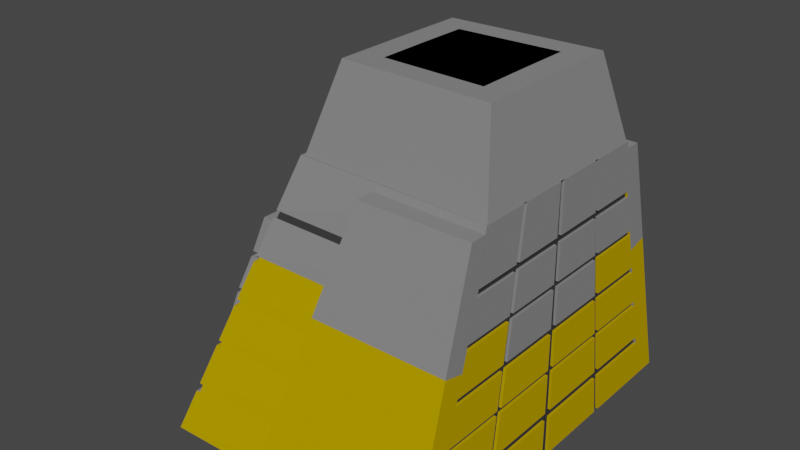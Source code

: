 # Source: stone-furnace.blend  (saved by Blender 2.93.20; exported with 4.5.12 LTS)
import bpy
from mathutils import Matrix  # noqa: F401  (used for matrix-valued properties, if any)

bpy.ops.wm.read_factory_settings(use_empty=True)
scene = bpy.context.scene
scene.name = 'Scene'

# ---- collections
col_collection = bpy.data.collections.new('Collection'); scene.collection.children.link(col_collection)
col_ttd = bpy.data.collections.new('TTD'); scene.collection.children.link(col_ttd)

# ---- materials (node trees are filled in below, after node groups)
mat_yellow = bpy.data.materials.new('yellow')
mat_yellow.alpha_threshold = 0.0
mat_yellow.line_color = (0.0, 0.0, 0.0, 1.0)
mat_gray = bpy.data.materials.new('gray')
mat_blacc = bpy.data.materials.new('blacc')
mat_black_grey = bpy.data.materials.new('black grey')

# ---- material node trees
mat_yellow.use_nodes = True; mat_yellow.node_tree.nodes.clear()
_N = mat_yellow.node_tree.nodes; _L = mat_yellow.node_tree.links
n0 = _N.new('ShaderNodeOutputMaterial'); n0.name = 'Material Output'; n0.location = (300, 300)
n1 = _N.new('ShaderNodeBsdfPrincipled'); n1.name = 'Principled BSDF'; n1.location = (10, 300)
n1.distribution = 'GGX'
n1.subsurface_method = 'BURLEY'
n1.inputs[0].default_value = (0.5071, 0.3348, 0.0, 1.0)
n1.inputs[3].default_value = 1.45
n1.inputs[13].default_value = 0.0
n1.inputs[27].default_value = (0.0, 0.0, 0.0, 1.0)
n1.inputs[28].default_value = 1.0
_L.new(n1.outputs[0], n0.inputs[0])
n0.is_active_output = True
mat_gray.use_nodes = True; mat_gray.node_tree.nodes.clear()
_N = mat_gray.node_tree.nodes; _L = mat_gray.node_tree.links
n0 = _N.new('ShaderNodeBsdfPrincipled'); n0.name = 'Principled BSDF'; n0.location = (10, 300)
n0.distribution = 'GGX'
n0.subsurface_method = 'BURLEY'
n0.inputs[0].default_value = (0.233, 0.233, 0.233, 1.0)
n0.inputs[3].default_value = 1.45
n0.inputs[13].default_value = 0.0
n0.inputs[27].default_value = (0.0, 0.0, 0.0, 1.0)
n0.inputs[28].default_value = 1.0
n1 = _N.new('ShaderNodeOutputMaterial'); n1.name = 'Material Output'; n1.location = (300, 300)
_L.new(n0.outputs[0], n1.inputs[0])
n1.is_active_output = True
mat_blacc.use_nodes = True; mat_blacc.node_tree.nodes.clear()
_N = mat_blacc.node_tree.nodes; _L = mat_blacc.node_tree.links
n0 = _N.new('ShaderNodeOutputMaterial'); n0.name = 'Material Output'; n0.location = (300, 300)
n0.is_active_output = True
mat_black_grey.use_nodes = True; mat_black_grey.node_tree.nodes.clear()
_N = mat_black_grey.node_tree.nodes; _L = mat_black_grey.node_tree.links
n0 = _N.new('ShaderNodeBsdfPrincipled'); n0.name = 'Principled BSDF'; n0.location = (10, 300)
n0.distribution = 'GGX'
n0.subsurface_method = 'BURLEY'
n0.inputs[0].default_value = (0.04203, 0.04203, 0.04203, 1.0)
n0.inputs[3].default_value = 1.45
n0.inputs[13].default_value = 0.0
n0.inputs[27].default_value = (0.0, 0.0, 0.0, 1.0)
n0.inputs[28].default_value = 1.0
n1 = _N.new('ShaderNodeOutputMaterial'); n1.name = 'Material Output'; n1.location = (300, 300)
_L.new(n0.outputs[0], n1.inputs[0])
n1.is_active_output = True

# ---- world
world_world = bpy.data.worlds.new('World'); scene.world = world_world
world_world.use_nodes = True; world_world.node_tree.nodes.clear()
_N = world_world.node_tree.nodes; _L = world_world.node_tree.links
n0 = _N.new('ShaderNodeOutputWorld'); n0.name = 'World Output'; n0.location = (300, 300)
n1 = _N.new('ShaderNodeBackground'); n1.name = 'Background'; n1.location = (10, 300)
n1.inputs[0].default_value = (0.05088, 0.05088, 0.05088, 1.0)
_L.new(n1.outputs[0], n0.inputs[0])
n0.is_active_output = True
world_world.color = (0.05088, 0.05088, 0.05088)
world_world.use_sun_shadow = False
world_world.sun_shadow_jitter_overblur = 0.0

# ---- meshes
me_cube = bpy.data.meshes.new('Cube')
me_cube.from_pydata([(-0.143, -0.4831, 1.364), (-0.5843, -0.9119, 4.496e-05), (0.8287, -0.512, 1.364), (0.8381, -0.8757, 5.864e-05), (-0.1302, -0.4685, 1.363), (0.8265, -0.506, 1.363), (-0.008903, -0.3626, 1.781), (0.741, -0.3901, 1.781), (0.1142, -0.2479, 1.781), (0.618, -0.2664, 1.781), (0.1142, -0.2466, 1.459), (0.618, -0.2651, 1.459), (0.2773, -0.4761, 1.331), (-0.0547, -0.8604, 4.512e-05), (0.8289, -0.4929, 1.33), (0.8377, -0.8423, 2.957e-05), (-0.05071, -0.9674, 0.0001034), (0.8381, -0.9681, 6.843e-05), (0.2736, -0.6009, 1.33), (0.8289, -0.6014, 1.33), (0.1407, -0.6428, 0.7836), (0.8328, -0.6425, 0.7842), (0.1447, -0.7465, 0.8105), (0.8324, -0.7464, 0.81), (0.8287, -0.2503, 1.364), (-0.5843, -0.4458, 4.496e-05), (0.8381, -0.4281, 5.174e-05), (-0.143, -0.2362, 1.364), (0.8287, -0.2694, 1.364), (-0.5843, -0.4799, 4.496e-05), (0.8381, -0.4608, 5.223e-05), (-0.143, -0.2542, 1.364), (-0.2242, -0.562, 1.113), (0.8304, -0.5788, 1.113), (-0.2242, -0.2748, 1.113), (0.8304, -0.283, 1.113), (-0.2242, -0.2957, 1.113), (0.8304, -0.3046, 1.113), (-0.2345, -0.572, 1.081), (0.8307, -0.5874, 1.081), (-0.2345, -0.2797, 1.081), (0.8307, -0.2872, 1.081), (-0.2345, -0.301, 1.081), (0.8307, -0.3091, 1.081), (-0.303, -0.6385, 0.8696), (0.8321, -0.6438, 0.8696), (-0.303, -0.3122, 0.8696), (0.8321, -0.3148, 0.8696), (-0.303, -0.336, 0.8696), (0.8321, -0.3388, 0.8696), (-0.2944, -0.6302, 0.896), (0.8319, -0.6367, 0.8961), (-0.2944, -0.3081, 0.8961), (0.8319, -0.3113, 0.8961), (-0.2944, -0.3317, 0.8961), (0.8319, -0.3351, 0.8961), (-0.8573, -0.4458, 4.496e-05), (-0.576, -0.3122, 0.8696), (-0.7981, -0.2077, 0.1792), (-0.6143, -0.1877, 0.7502), (-0.2383, -0.2077, 0.1712), (-0.05321, -0.1877, 0.7434), (-0.364, -0.6978, 0.681), (0.8334, -0.6941, 0.681), (-0.364, -0.3412, 0.681), (0.8334, -0.3393, 0.681), (-0.364, -0.3672, 0.681), (0.8334, -0.3653, 0.681), (-0.637, -0.3412, 0.681), (-0.6375, -0.1907, 0.6768), (-0.09336, -0.192, 0.6193), (-0.3737, -0.7073, 0.651), (0.8336, -0.7021, 0.651), (-0.3737, -0.3458, 0.651), (0.8336, -0.3433, 0.651), (-0.3737, -0.3722, 0.651), (0.8336, -0.3695, 0.651), (-0.6467, -0.3458, 0.651), (-0.6455, -0.1916, 0.6532), (-0.09976, -0.1927, 0.5995), (-0.4319, -0.7638, 0.4712), (0.8349, -0.75, 0.4713), (-0.4319, -0.3734, 0.4712), (0.8349, -0.3667, 0.4713), (-0.4319, -0.4019, 0.4712), (0.8349, -0.3947, 0.4713), (-0.7201, -0.3754, 0.4627), (-0.7197, -0.1976, 0.4649), (-0.138, -0.1969, 0.4813), (-0.4399, -0.7716, 0.4464), (0.8351, -0.7566, 0.4465), (-0.4399, -0.3772, 0.4464), (0.8351, -0.3699, 0.4465), (-0.4399, -0.406, 0.4464), (0.8351, -0.3982, 0.4465), (-0.7287, -0.3795, 0.4361), (-0.7285, -0.1987, 0.4344), (-0.1433, -0.1974, 0.4649), (-0.5057, -0.8355, 0.2431), (0.8365, -0.8109, 0.2431), (-0.5057, -0.4085, 0.2431), (0.8365, -0.3964, 0.2431), (-0.5057, -0.4397, 0.2431), (0.8365, -0.4267, 0.2431), (-0.7844, -0.4089, 0.242), (-0.7816, -0.2056, 0.2396), (-0.1866, -0.2021, 0.3311), (-0.5183, -0.8478, 0.2041), (0.8367, -0.8212, 0.2042), (-0.5183, -0.4145, 0.2041), (0.8367, -0.4015, 0.2042), (-0.5183, -0.4461, 0.2041), (0.8367, -0.4322, 0.2042), (-0.7942, -0.414, 0.2084), (-0.7907, -0.2067, 0.2062), (-0.1949, -0.203, 0.3055), (-0.1223, -0.2542, 1.364), (-0.1223, -0.2362, 1.364), (-0.2034, -0.2748, 1.113), (-0.2034, -0.2957, 1.113), (-0.2034, -0.562, 1.113), (-0.2138, -0.572, 1.081), (-0.2138, -0.2797, 1.081), (-0.2138, -0.301, 1.081), (-0.2737, -0.6302, 0.896), (-0.2822, -0.6385, 0.8696), (-0.2737, -0.3081, 0.8961), (-0.2822, -0.3122, 0.8696), (-0.2737, -0.3317, 0.8961), (-0.2822, -0.336, 0.8696), (-0.3432, -0.3282, 0.681), (-0.3432, -0.3672, 0.681), (-0.6162, -0.3282, 0.681), (-0.6167, -0.1907, 0.6768), (-0.3432, -0.6978, 0.681), (-0.353, -0.7073, 0.651), (-0.353, -0.3328, 0.651), (-0.353, -0.3722, 0.651), (-0.626, -0.3328, 0.651), (-0.6247, -0.1916, 0.6532), (-0.4111, -0.3604, 0.4712), (-0.4111, -0.4019, 0.4712), (-0.6994, -0.3624, 0.4627), (-0.6989, -0.1976, 0.4649), (-0.4111, -0.7638, 0.4712), (-0.4191, -0.7716, 0.4464), (-0.4191, -0.3643, 0.4464), (-0.4191, -0.406, 0.4464), (-0.708, -0.3665, 0.4361), (-0.7077, -0.1987, 0.4344), (-0.485, -0.3967, 0.2431), (-0.4849, -0.4397, 0.2431), (-0.4849, -0.8355, 0.2431), (-0.4975, -0.8478, 0.2041), (-0.4975, -0.4002, 0.2041), (-0.4975, -0.4461, 0.2041), (0.8381, -0.02191, 4.544e-05), (-0.143, -0.01215, 1.364), (0.8287, -0.01288, 1.364), (-0.5843, -0.02282, 4.496e-05), (0.8304, -0.01454, 1.113), (-0.2242, -0.01411, 1.113), (-0.2345, -0.01436, 1.081), (0.8307, -0.01475, 1.081), (0.8321, -0.01615, 0.8696), (-0.303, -0.01601, 0.8696), (0.8319, -0.01598, 0.8961), (-0.2944, -0.01581, 0.8961), (-0.8573, -0.02282, 4.496e-05), (-0.576, -0.01601, 0.8696), (-0.7981, -0.02178, 0.1792), (-0.6143, -0.0153, 0.7502), (-0.2383, -0.01072, 0.1712), (-0.05321, -0.009588, 0.7434), (-0.09336, -0.009835, 0.6193), (0.8334, -0.0174, 0.681), (0.8336, -0.0176, 0.651), (-0.09976, -0.009874, 0.5995), (-0.138, -0.01011, 0.4813), (0.8349, -0.01879, 0.4713), (0.8351, -0.01895, 0.4464), (-0.1433, -0.01014, 0.4649), (-0.1866, -0.01041, 0.3311), (0.8365, -0.0203, 0.2431), (0.8367, -0.02056, 0.2042), (-0.1949, -0.01046, 0.3055), (-0.2047, -0.01411, 1.113), (-0.2138, -0.01436, 1.081), (-0.2822, -0.01601, 0.8696), (-0.2737, -0.01581, 0.8961), (-0.1248, -0.01215, 1.364), (-0.8366, -0.02282, 4.496e-05), (-0.7774, -0.02178, 0.1792), (0.8251, -0.02191, -4.5e-05), (0.8251, -0.4608, -3.822e-05), (0.8251, -0.4281, -3.87e-05), (0.8237, -0.4015, 0.2041), (0.8156, -0.2503, 1.364), (0.8156, -0.2694, 1.364), (0.8237, -0.4322, 0.2041), (0.8174, -0.283, 1.113), (0.8174, -0.3046, 1.113), (0.8174, -0.01454, 1.113), (0.8174, -0.5788, 1.113), (0.8176, -0.5874, 1.081), (0.8176, -0.2872, 1.081), (0.8176, -0.3091, 1.081), (0.8176, -0.01475, 1.081), (0.8189, -0.6367, 0.896), (0.8191, -0.6438, 0.8695), (0.8189, -0.3113, 0.896), (0.8191, -0.3148, 0.8695), (0.8189, -0.3351, 0.896), (0.8191, -0.3388, 0.8695), (0.8191, -0.01615, 0.8695), (0.8189, -0.01598, 0.896), (0.8204, -0.3393, 0.681), (0.8204, -0.3653, 0.681), (0.8204, -0.6941, 0.681), (0.8204, -0.0174, 0.681), (0.8206, -0.7021, 0.6509), (0.8206, -0.3433, 0.6509), (0.8206, -0.3695, 0.6509), (0.8206, -0.0176, 0.6509), (0.8218, -0.3667, 0.4712), (0.8218, -0.3947, 0.4712), (0.8218, -0.75, 0.4712), (0.8218, -0.01879, 0.4712), (0.822, -0.7566, 0.4464), (0.822, -0.3699, 0.4464), (0.822, -0.3982, 0.4464), (0.822, -0.01895, 0.4464), (0.8234, -0.3964, 0.243), (0.8234, -0.4267, 0.243), (0.8234, -0.8109, 0.243), (0.8234, -0.0203, 0.243), (0.8237, -0.8212, 0.2041), (0.8237, -0.02056, 0.2041), (0.8156, -0.01288, 1.364), (-0.5627, -0.01601, 0.8696), (-0.6021, -0.0167, 0.7501), (-0.5548, -0.4458, 4.496e-05), (-0.5548, -0.4799, 4.496e-05), (-0.7689, -0.3948, 0.242), (-0.7661, -0.2056, 0.2396), (-0.7787, -0.3999, 0.2084), (-0.7753, -0.2067, 0.2062), (-0.5548, -0.4316, 4.496e-05), (-0.143, 0.4831, 1.364), (-0.5843, 0.9119, 4.496e-05), (0.8287, 0.512, 1.364), (0.8381, 0.8757, 5.864e-05), (-0.1302, 0.4685, 1.363), (0.8265, 0.506, 1.363), (-0.008903, 0.3626, 1.781), (0.741, 0.3901, 1.781), (0.1142, 0.2479, 1.781), (0.618, 0.2664, 1.781), (0.1142, 0.2466, 1.459), (0.618, 0.2651, 1.459), (0.8287, 3.622e-08, 1.364), (-0.5843, -2.554e-08, 4.496e-05), (-0.1302, -5.69e-09, 1.363), (0.8265, 3.613e-08, 1.363), (-0.008903, -3.892e-10, 1.782), (0.7411, 3.239e-08, 1.782), (0.1142, 4.99e-09, 1.782), (0.618, 2.701e-08, 1.782), (0.1142, 4.993e-09, 1.459), (0.618, 2.701e-08, 1.459), (0.2773, 0.4761, 1.331), (-0.0547, 0.8604, 4.512e-05), (0.8289, 0.4929, 1.33), (0.8377, 0.8423, 2.957e-05), (-0.05071, 0.9674, 0.0001034), (0.8381, 0.9681, 6.843e-05), (0.2736, 0.6009, 1.33), (0.8289, 0.6014, 1.33), (0.1407, 0.6428, 0.7836), (0.8328, 0.6425, 0.7842), (0.1447, 0.7465, 0.8105), (0.8324, 0.7464, 0.81), (0.8287, 0.2503, 1.364), (-0.5843, 0.4458, 4.496e-05), (0.8381, 0.4281, 5.174e-05), (-0.143, 0.2362, 1.364), (0.8287, 0.2694, 1.364), (-0.5843, 0.4799, 4.496e-05), (0.8381, 0.4608, 5.223e-05), (-0.143, 0.2542, 1.364), (-0.2242, 0.562, 1.113), (0.8304, 0.5788, 1.113), (-0.2242, 0.2748, 1.113), (0.8304, 0.283, 1.113), (-0.2242, 0.2957, 1.113), (0.8304, 0.3046, 1.113), (-0.2345, 0.572, 1.081), (0.8307, 0.5874, 1.081), (-0.2345, 0.2797, 1.081), (0.8307, 0.2872, 1.081), (-0.2345, 0.301, 1.081), (0.8307, 0.3091, 1.081), (-0.303, 0.6385, 0.8696), (0.8321, 0.6438, 0.8696), (-0.303, -1.324e-08, 0.8696), (-0.303, 0.3122, 0.8696), (0.8321, 0.3148, 0.8696), (-0.303, 0.336, 0.8696), (0.8321, 0.3388, 0.8696), (-0.2944, 0.6302, 0.896), (0.8319, 0.6367, 0.8961), (-0.2944, 0.3081, 0.8961), (0.8319, 0.3113, 0.8961), (-0.2944, 0.3317, 0.8961), (0.8319, 0.3351, 0.8961), (-0.8573, 0.4458, 4.496e-05), (-0.576, 0.3122, 0.8696), (-0.7981, 0.2077, 0.1792), (-0.6143, 0.1877, 0.7502), (-0.05321, -2.326e-09, 0.7434), (-0.2383, -1.042e-08, 0.1712), (-0.2383, 0.2077, 0.1712), (-0.05321, 0.1877, 0.7434), (-0.364, 0.6978, 0.681), (0.8334, 0.6941, 0.681), (-0.364, 0.3412, 0.681), (0.8334, 0.3393, 0.681), (-0.364, 0.3672, 0.681), (0.8334, 0.3653, 0.681), (-0.637, 0.3412, 0.681), (-0.6375, 0.1907, 0.6768), (-0.09336, -4.081e-09, 0.6193), (-0.09336, 0.192, 0.6193), (-0.3737, 0.7073, 0.651), (0.8336, 0.7021, 0.651), (-0.3737, 0.3458, 0.651), (0.8336, 0.3433, 0.651), (-0.3737, 0.3722, 0.651), (0.8336, 0.3695, 0.651), (-0.6467, 0.3458, 0.651), (-0.6455, 0.1916, 0.6532), (-0.09976, -4.361e-09, 0.5995), (-0.09976, 0.1927, 0.5995), (-0.4319, 0.7638, 0.4712), (0.8349, 0.75, 0.4713), (-0.4319, 0.3734, 0.4712), (0.8349, 0.3667, 0.4713), (-0.4319, 0.4019, 0.4712), (0.8349, 0.3947, 0.4713), (-0.7201, 0.3754, 0.4627), (-0.7197, 0.1976, 0.4649), (-0.138, -6.033e-09, 0.4813), (-0.138, 0.1969, 0.4813), (-0.4399, 0.7716, 0.4464), (0.8351, 0.7566, 0.4465), (-0.4399, 0.3772, 0.4464), (0.8351, 0.3699, 0.4465), (-0.4399, 0.406, 0.4464), (0.8351, 0.3982, 0.4465), (-0.7287, 0.3795, 0.4361), (-0.7285, 0.1987, 0.4344), (-0.1433, -6.264e-09, 0.4649), (-0.1433, 0.1974, 0.4649), (-0.5057, 0.8355, 0.2431), (0.8365, 0.8109, 0.2431), (-0.5057, 0.4085, 0.2431), (0.8365, 0.3964, 0.2431), (-0.5057, 0.4397, 0.2431), (0.8365, 0.4267, 0.2431), (-0.7844, 0.4089, 0.242), (-0.7816, 0.2056, 0.2396), (-0.1866, -8.157e-09, 0.3311), (-0.1866, 0.2021, 0.3311), (-0.5183, 0.8478, 0.2041), (0.8367, 0.8212, 0.2042), (-0.5183, 0.4145, 0.2041), (0.8367, 0.4015, 0.2042), (-0.5183, 0.4461, 0.2041), (0.8367, 0.4322, 0.2042), (-0.7942, 0.414, 0.2084), (-0.7907, 0.2067, 0.2062), (-0.1949, -8.519e-09, 0.3055), (-0.1949, 0.203, 0.3055), (-0.1223, 0.2542, 1.364), (-0.1223, 0.2362, 1.364), (-0.2034, 0.2748, 1.113), (-0.2034, 0.2957, 1.113), (-0.2034, 0.562, 1.113), (-0.2047, -8.948e-09, 1.113), (-0.2138, 0.572, 1.081), (-0.2138, -9.344e-09, 1.081), (-0.2138, 0.2797, 1.081), (-0.2138, 0.301, 1.081), (-0.2737, 0.6302, 0.896), (-0.2822, 0.6385, 0.8696), (-0.2737, -1.196e-08, 0.8961), (-0.2822, -1.234e-08, 0.8696), (-0.2737, 0.3081, 0.8961), (-0.2822, 0.3122, 0.8696), (-0.2737, 0.3317, 0.8961), (-0.2822, 0.336, 0.8696), (-0.3432, 0.3282, 0.681), (-0.3432, 0.3672, 0.681), (-0.6162, 0.3282, 0.681), (-0.6167, 0.1907, 0.6768), (-0.3432, 0.6978, 0.681), (-0.353, 0.7073, 0.651), (-0.353, 0.3328, 0.651), (-0.353, 0.3722, 0.651), (-0.626, 0.3328, 0.651), (-0.6247, 0.1916, 0.6532), (-0.4111, 0.3604, 0.4712), (-0.4111, 0.4019, 0.4712), (-0.6994, 0.3624, 0.4627), (-0.6989, 0.1976, 0.4649), (-0.4111, 0.7638, 0.4712), (-0.4191, 0.7716, 0.4464), (-0.4191, 0.3643, 0.4464), (-0.4191, 0.406, 0.4464), (-0.708, 0.3665, 0.4361), (-0.7077, 0.1987, 0.4344), (-0.485, 0.3967, 0.2431), (-0.4849, 0.4397, 0.2431), (-0.4849, 0.8355, 0.2431), (-0.4975, 0.8478, 0.2041), (-0.4975, 0.4002, 0.2041), (-0.4975, 0.4461, 0.2041), (0.8381, 0.02191, 4.544e-05), (-0.143, 0.01215, 1.364), (0.8287, 0.01288, 1.364), (-0.5843, 0.02282, 4.496e-05), (0.8304, 0.01454, 1.113), (-0.2242, 0.01411, 1.113), (-0.2345, 0.01436, 1.081), (0.8307, 0.01475, 1.081), (0.8321, 0.01615, 0.8696), (-0.303, 0.01601, 0.8696), (0.8319, 0.01598, 0.8961), (-0.2944, 0.01581, 0.8961), (-0.8573, 0.02282, 4.496e-05), (-0.576, 0.01601, 0.8696), (-0.7981, 0.02178, 0.1792), (-0.6143, 0.0153, 0.7502), (-0.2383, 0.01072, 0.1712), (-0.05321, 0.009588, 0.7434), (-0.09336, 0.009835, 0.6193), (0.8334, 0.0174, 0.681), (0.8336, 0.0176, 0.651), (-0.09976, 0.009874, 0.5995), (-0.138, 0.01011, 0.4813), (0.8349, 0.01879, 0.4713), (0.8351, 0.01895, 0.4464), (-0.1433, 0.01014, 0.4649), (-0.1866, 0.01041, 0.3311), (0.8365, 0.0203, 0.2431), (0.8367, 0.02056, 0.2042), (-0.1949, 0.01046, 0.3055), (-0.2047, 0.01411, 1.113), (-0.2138, 0.01436, 1.081), (-0.2822, 0.01601, 0.8696), (-0.2737, 0.01581, 0.8961), (-0.1248, 0.01215, 1.364), (-0.1248, -5.456e-09, 1.364), (-0.7774, -3.398e-08, 0.1792), (-0.8366, -3.657e-08, 4.496e-05), (-0.8366, 0.02282, 4.496e-05), (-0.7774, 0.02178, 0.1792), (0.8251, 0.02191, -4.5e-05), (0.8251, 3.607e-08, -4.532e-05), (0.8237, 3.6e-08, 0.2041), (0.8251, 0.4608, -3.822e-05), (0.8251, 0.4281, -3.87e-05), (0.8237, 0.4015, 0.2041), (0.8156, 0.2503, 1.364), (0.8156, 0.2694, 1.364), (0.8237, 0.4322, 0.2041), (0.8156, 3.565e-08, 1.364), (0.8174, 3.573e-08, 1.113), (0.8174, 0.283, 1.113), (0.8174, 0.3046, 1.113), (0.8174, 0.01454, 1.113), (0.8174, 0.5788, 1.113), (0.8176, 0.5874, 1.081), (0.8176, 3.574e-08, 1.081), (0.8176, 0.2872, 1.081), (0.8176, 0.3091, 1.081), (0.8176, 0.01475, 1.081), (0.8189, 0.6367, 0.896), (0.8191, 0.6438, 0.8695), (0.8189, 3.579e-08, 0.896), (0.8191, 3.58e-08, 0.8695), (0.8189, 0.3113, 0.896), (0.8191, 0.3148, 0.8695), (0.8189, 0.3351, 0.896), (0.8191, 0.3388, 0.8695), (0.8191, 0.01615, 0.8695), (0.8189, 0.01598, 0.896), (0.8204, 3.586e-08, 0.681), (0.8204, 0.3393, 0.681), (0.8204, 0.3653, 0.681), (0.8204, 0.6941, 0.681), (0.8204, 0.0174, 0.681), (0.8206, 0.7021, 0.6509), (0.8206, 3.587e-08, 0.6509), (0.8206, 0.3433, 0.6509), (0.8206, 0.3695, 0.6509), (0.8206, 0.0176, 0.6509), (0.8218, 3.592e-08, 0.4712), (0.8218, 0.3667, 0.4712), (0.8218, 0.3947, 0.4712), (0.8218, 0.75, 0.4712), (0.8218, 0.01879, 0.4712), (0.822, 0.7566, 0.4464), (0.822, 3.593e-08, 0.4464), (0.822, 0.3699, 0.4464), (0.822, 0.3982, 0.4464), (0.822, 0.01895, 0.4464), (0.8234, 3.599e-08, 0.243), (0.8234, 0.3964, 0.243), (0.8234, 0.4267, 0.243), (0.8234, 0.8109, 0.243), (0.8234, 0.0203, 0.243), (0.8237, 0.8212, 0.2041), (0.8237, 0.02056, 0.2041), (0.8156, 0.01288, 1.364), (-0.5627, 0.01601, 0.8696), (-0.5627, -2.46e-08, 0.8696), (-0.6021, 0.0167, 0.7501), (-0.6021, -2.632e-08, 0.7502), (-0.5548, 0.4458, 4.496e-05), (-0.5548, 0.4799, 4.496e-05), (-0.7689, 0.3948, 0.242), (-0.7661, 0.2056, 0.2396), (-0.7787, 0.3999, 0.2084), (-0.7753, 0.2067, 0.2062), (-0.5548, 0.4316, 4.496e-05)], [], [(37, 28, 2, 33), (33, 2, 0, 32, 120), (4, 5, 7, 6), (262, 4, 6, 264), (8, 9, 11, 10), (6, 7, 9, 8), (264, 6, 8, 266), (266, 8, 10, 268), (9, 267, 269, 11), (10, 11, 269, 268), (5, 263, 265, 7), (7, 265, 267, 9), (4, 262, 263, 5), (21, 20, 12, 14), (23, 19, 18, 22), (20, 13, 16, 22), (21, 14, 19, 23), (13, 15, 17, 16), (14, 12, 18, 19), (15, 21, 23, 17), (12, 20, 22, 18), (17, 23, 22, 16), (15, 13, 20, 21), (27, 34, 118, 117), (160, 158, 24, 35), (32, 0, 31, 36), (3, 1, 29, 30), (0, 2, 28, 116, 31), (176, 179, 227, 223), (82, 86, 142, 140), (53, 41, 205, 210), (69, 78, 139, 133), (39, 33, 120, 121), (63, 72, 220, 218), (55, 43, 39, 51), (51, 39, 121, 38, 50, 124), (167, 162, 187, 189), (166, 163, 41, 53), (50, 38, 42, 54), (76, 85, 225, 222), (24, 28, 198, 197), (62, 44, 48, 66), (175, 164, 47, 65), (63, 45, 125, 44, 62, 134), (67, 49, 45, 63), (26, 110, 196, 195), (86, 87, 143, 142), (103, 99, 234, 233), (64, 68, 132, 130), (45, 51, 124, 125), (171, 169, 239, 240), (64, 46, 57, 68), (165, 304, 526, 239), (159, 25, 56, 168, 191), (170, 58, 60, 172, 192), (168, 56, 58, 170), (68, 57, 59, 69), (174, 173, 319, 331), (69, 59, 61, 70, 133), (528, 319, 173, 240), (177, 174, 331, 341), (96, 95, 148, 149), (165, 46, 127, 188), (83, 74, 221, 224), (72, 63, 134, 135), (180, 183, 235, 231), (42, 38, 121, 123), (175, 65, 216, 219), (80, 71, 75, 84), (179, 176, 74, 83), (68, 69, 133, 132), (81, 72, 135, 71, 80, 144), (85, 76, 72, 81), (82, 73, 77, 86), (86, 77, 78, 87), (178, 177, 341, 351), (87, 78, 139, 79, 88, 143), (181, 178, 351, 361), (95, 91, 146, 148), (90, 81, 144, 145), (50, 54, 128, 124), (33, 39, 204, 203), (78, 77, 138, 139), (45, 49, 213, 209), (108, 112, 199, 236), (98, 89, 93, 102), (183, 180, 92, 101), (99, 90, 145, 89, 98, 152), (103, 94, 90, 99), (100, 91, 95, 104), (104, 95, 96, 105), (182, 181, 361, 371), (105, 96, 149, 97, 106, 244), (139, 133, 70, 79), (185, 182, 371, 381), (114, 113, 245, 246), (100, 104, 243, 150), (108, 99, 152, 153), (77, 73, 136, 138), (37, 33, 203, 201), (184, 156, 193, 237), (67, 63, 218, 217), (1, 107, 111, 29), (156, 184, 110, 26), (29, 111, 155, 242), (3, 108, 153, 107, 1), (30, 112, 108, 3), (25, 109, 113, 56), (56, 113, 114, 58), (172, 185, 381, 320), (58, 114, 246, 115, 60), (119, 116, 117, 118), (121, 120, 119, 123), (123, 119, 118, 122), (187, 186, 388, 390), (128, 123, 122, 126), (131, 129, 127, 130), (125, 124, 128, 129), (129, 128, 126, 127), (188, 189, 395, 396), (138, 132, 133, 139), (136, 130, 132, 138), (137, 131, 130, 136), (135, 134, 131, 137), (141, 137, 136, 140), (148, 142, 143, 149), (146, 140, 142, 148), (147, 141, 140, 146), (145, 144, 141, 147), (151, 147, 146, 150), (155, 151, 150, 154), (153, 152, 151, 155), (46, 64, 130, 127), (87, 96, 149, 143), (36, 31, 116, 119), (73, 82, 140, 136), (66, 48, 129, 131), (62, 66, 131, 134), (75, 71, 135, 137), (91, 100, 150, 146), (84, 75, 137, 141), (40, 52, 126, 122), (80, 84, 141, 144), (32, 36, 119, 120), (93, 89, 145, 147), (102, 93, 147, 151), (98, 102, 151, 152), (54, 42, 123, 128), (111, 107, 153, 155), (162, 40, 122, 187), (48, 44, 125, 129), (34, 161, 186, 118), (127, 126, 189, 188), (122, 118, 186, 187), (60, 115, 185, 172), (47, 164, 214, 211), (110, 184, 237, 196), (115, 106, 182, 185), (106, 97, 181, 182), (158, 160, 202, 238), (160, 35, 200, 202), (97, 88, 178, 181), (88, 79, 177, 178), (81, 90, 228, 226), (304, 165, 188, 396), (79, 70, 174, 177), (59, 171, 173, 61), (70, 61, 173, 174), (261, 159, 191, 464), (46, 165, 239, 169, 57), (57, 169, 171, 59), (94, 103, 233, 230), (72, 76, 222, 220), (28, 37, 201, 198), (52, 167, 189, 126), (52, 40, 162, 167), (101, 92, 229, 232), (163, 166, 215, 207), (27, 117, 24, 158, 190, 157), (25, 159, 193, 156, 26, 195, 241, 247), (34, 27, 157, 161), (186, 190, 462, 388), (189, 187, 390, 395), (161, 157, 190, 186), (464, 191, 192, 463), (168, 170, 192, 191), (463, 192, 172, 320), (200, 197, 198, 201), (205, 200, 201, 206), (207, 202, 200, 205), (206, 201, 203, 204), (210, 205, 206, 212), (216, 211, 213, 217), (211, 210, 212, 213), (214, 215, 210, 211), (213, 212, 208, 209), (222, 217, 218, 220), (223, 219, 216, 221), (221, 216, 217, 222), (224, 221, 222, 225), (230, 225, 226, 228), (231, 227, 224, 229), (229, 224, 225, 230), (232, 229, 230, 233), (199, 233, 234, 236), (237, 235, 232, 196), (196, 232, 233, 199), (195, 196, 199, 194), (468, 469, 237, 193), (469, 517, 235, 237), (517, 513, 231, 235), (513, 507, 227, 231), (507, 503, 223, 227), (503, 497, 219, 223), (490, 489, 215, 214), (497, 490, 214, 219), (489, 483, 207, 215), (483, 477, 202, 207), (477, 476, 238, 202), (183, 101, 232, 235), (39, 43, 206, 204), (92, 180, 231, 229), (43, 55, 212, 206), (90, 94, 230, 228), (41, 163, 207, 205), (99, 108, 236, 234), (166, 53, 210, 215), (112, 30, 194, 199), (65, 47, 211, 216), (260, 158, 238, 476), (51, 45, 209, 208), (85, 81, 226, 225), (55, 51, 208, 212), (49, 67, 217, 213), (35, 24, 197, 200), (179, 83, 224, 227), (74, 176, 223, 221), (164, 175, 219, 214), (239, 526, 528, 240), (242, 155, 154, 241), (242, 241, 195, 194), (245, 243, 244, 246), (154, 150, 243, 245), (104, 105, 244, 243), (113, 109, 154, 245), (241, 154, 247), (109, 25, 247, 154), (149, 143, 88, 97), (246, 244, 106, 115), (462, 190, 158, 260), (117, 116, 28, 24), (468, 193, 159, 261), (295, 291, 250, 286), (291, 387, 290, 248, 250), (252, 254, 255, 253), (262, 264, 254, 252), (256, 258, 259, 257), (254, 256, 257, 255), (264, 266, 256, 254), (266, 268, 258, 256), (257, 259, 269, 267), (258, 268, 269, 259), (253, 255, 265, 263), (255, 257, 267, 265), (252, 253, 263, 262), (279, 272, 270, 278), (281, 280, 276, 277), (278, 280, 274, 271), (279, 281, 277, 272), (271, 274, 275, 273), (272, 277, 276, 270), (273, 275, 281, 279), (270, 276, 280, 278), (275, 274, 280, 281), (273, 279, 278, 271), (285, 384, 385, 292), (431, 293, 282, 429), (290, 294, 289, 248), (251, 288, 287, 249), (248, 289, 383, 286, 250), (447, 506, 511, 450), (345, 411, 413, 349), (312, 491, 484, 299), (330, 404, 410, 340), (297, 389, 387, 291), (324, 500, 502, 334), (314, 310, 297, 301), (310, 393, 309, 296, 389, 297), (438, 460, 458, 433), (437, 312, 299, 434), (309, 313, 300, 296), (338, 505, 509, 348), (282, 473, 474, 286), (323, 327, 307, 302), (446, 326, 306, 435), (324, 405, 323, 302, 394, 303), (328, 324, 303, 308), (284, 471, 472, 376), (349, 413, 414, 350), (368, 519, 520, 364), (325, 401, 403, 329), (303, 394, 393, 310), (442, 527, 525, 440), (325, 329, 316, 305), (436, 525, 526, 304), (430, 465, 439, 315, 283), (441, 466, 443, 321, 317), (439, 441, 317, 315), (329, 330, 318, 316), (445, 331, 319, 444), (330, 404, 332, 322, 318), (528, 527, 444, 319), (448, 341, 331, 445), (360, 420, 419, 359), (436, 459, 398, 305), (346, 508, 504, 336), (334, 406, 405, 324), (451, 516, 521, 454), (300, 392, 389, 296), (446, 501, 498, 326), (343, 347, 337, 333), (450, 346, 336, 447), (329, 403, 404, 330), (344, 415, 343, 333, 406, 334), (348, 344, 334, 338), (345, 349, 339, 335), (349, 350, 340, 339), (449, 351, 341, 448), (350, 414, 352, 342, 410, 340), (452, 361, 351, 449), (359, 419, 417, 355), (354, 416, 415, 344), (309, 393, 399, 313), (291, 481, 482, 297), (340, 410, 409, 339), (303, 488, 494, 308), (374, 522, 475, 378), (363, 367, 357, 353), (454, 366, 356, 451), (364, 423, 363, 353, 416, 354), (368, 364, 354, 358), (365, 369, 359, 355), (369, 370, 360, 359), (453, 371, 361, 452), (370, 532, 372, 362, 420, 360), (410, 342, 332, 404), (456, 381, 371, 453), (380, 534, 533, 379), (365, 421, 531, 369), (374, 424, 423, 364), (339, 409, 407, 335), (295, 479, 481, 291), (455, 523, 467, 427), (328, 499, 500, 324), (249, 287, 377, 373), (427, 284, 376, 455), (287, 530, 426, 377), (251, 249, 373, 424, 374), (288, 251, 374, 378), (283, 315, 379, 375), (315, 317, 380, 379), (443, 320, 381, 456), (317, 321, 382, 534, 380), (386, 385, 384, 383), (389, 392, 386, 387), (392, 391, 385, 386), (458, 390, 388, 457), (399, 397, 391, 392), (402, 401, 398, 400), (394, 400, 399, 393), (400, 398, 397, 399), (459, 396, 395, 460), (409, 410, 404, 403), (407, 409, 403, 401), (408, 407, 401, 402), (406, 408, 402, 405), (412, 411, 407, 408), (419, 420, 414, 413), (417, 419, 413, 411), (418, 417, 411, 412), (416, 418, 412, 415), (422, 421, 417, 418), (426, 425, 421, 422), (424, 426, 422, 423), (305, 398, 401, 325), (350, 414, 420, 360), (294, 386, 383, 289), (335, 407, 411, 345), (327, 402, 400, 307), (323, 405, 402, 327), (337, 408, 406, 333), (355, 417, 421, 365), (347, 412, 408, 337), (298, 391, 397, 311), (343, 415, 412, 347), (290, 387, 386, 294), (357, 418, 416, 353), (367, 422, 418, 357), (363, 423, 422, 367), (313, 399, 392, 300), (377, 426, 424, 373), (433, 458, 391, 298), (307, 400, 394, 302), (292, 385, 457, 432), (398, 459, 460, 397), (391, 458, 457, 385), (321, 443, 456, 382), (306, 492, 495, 435), (376, 472, 523, 455), (382, 456, 453, 372), (372, 453, 452, 362), (429, 524, 480, 431), (431, 480, 478, 293), (362, 452, 449, 352), (352, 449, 448, 342), (344, 510, 512, 354), (304, 396, 459, 436), (342, 448, 445, 332), (318, 322, 444, 442), (332, 445, 444, 322), (261, 464, 465, 430), (305, 316, 440, 525, 436), (316, 318, 442, 440), (358, 515, 519, 368), (334, 502, 505, 338), (286, 474, 479, 295), (311, 397, 460, 438), (311, 438, 433, 298), (366, 518, 514, 356), (434, 486, 496, 437), (285, 428, 461, 429, 282, 384), (283, 535, 529, 471, 284, 427, 467, 430), (292, 432, 428, 285), (457, 388, 462, 461), (460, 395, 390, 458), (432, 457, 461, 428), (464, 463, 466, 465), (439, 465, 466, 441), (463, 320, 443, 466), (478, 479, 474, 473), (484, 485, 479, 478), (486, 484, 478, 480), (485, 482, 481, 479), (491, 493, 485, 484), (498, 499, 494, 492), (492, 494, 493, 491), (495, 492, 491, 496), (494, 488, 487, 493), (505, 502, 500, 499), (506, 504, 498, 501), (504, 505, 499, 498), (508, 509, 505, 504), (515, 512, 510, 509), (516, 514, 508, 511), (514, 515, 509, 508), (518, 519, 515, 514), (475, 522, 520, 519), (523, 472, 518, 521), (472, 475, 519, 518), (471, 470, 475, 472), (468, 467, 523, 469), (469, 523, 521, 517), (517, 521, 516, 513), (513, 516, 511, 507), (507, 511, 506, 503), (503, 506, 501, 497), (490, 495, 496, 489), (497, 501, 495, 490), (489, 496, 486, 483), (483, 486, 480, 477), (477, 480, 524, 476), (454, 521, 518, 366), (297, 482, 485, 301), (356, 514, 516, 451), (301, 485, 493, 314), (354, 512, 515, 358), (299, 484, 486, 434), (364, 520, 522, 374), (437, 496, 491, 312), (378, 475, 470, 288), (326, 498, 492, 306), (260, 476, 524, 429), (310, 487, 488, 303), (348, 509, 510, 344), (314, 493, 487, 310), (308, 494, 499, 328), (293, 478, 473, 282), (450, 511, 508, 346), (336, 504, 506, 447), (435, 495, 501, 446), (525, 527, 528, 526), (530, 529, 425, 426), (530, 470, 471, 529), (533, 534, 532, 531), (425, 533, 531, 421), (369, 531, 532, 370), (379, 533, 425, 375), (529, 535, 425), (375, 425, 535, 283), (420, 362, 352, 414), (534, 382, 372, 532), (462, 260, 429, 461), (384, 282, 286, 383), (468, 261, 430, 467)])
me_cube.polygons.foreach_set('material_index', [1, 1, 1, 1, 2, 1, 1, 2, 2, 2, 1, 1, 2, 0, 1, 0, 1, 2, 1, 0, 1, 0, 1, 1, 1, 1, 2, 1, 0, 1, 1, 2, 3, 0, 1, 1, 0, 1, 1, 0, 3, 0, 1, 0, 0, 0, 1, 0, 1, 0, 1, 1, 1, 2, 2, 1, 1, 2, 2, 2, 2, 1, 1, 0, 0, 0, 1, 1, 0, 0, 1, 0, 0, 1, 1, 2, 2, 2, 1, 0, 1, 3, 1, 0, 0, 0, 0, 0, 0, 1, 1, 2, 2, 2, 2, 1, 1, 0, 1, 1, 0, 0, 1, 0, 2, 0, 0, 1, 1, 2, 2, 3, 3, 3, 3, 3, 3, 3, 3, 3, 3, 3, 3, 3, 3, 3, 3, 3, 3, 3, 3, 3, 3, 2, 1, 3, 0, 0, 0, 3, 0, 0, 0, 2, 0, 0, 0, 3, 1, 0, 0, 1, 3, 3, 2, 1, 0, 2, 2, 1, 1, 2, 2, 0, 1, 2, 2, 2, 2, 1, 1, 0, 0, 1, 0, 0, 0, 1, 1, 2, 1, 3, 3, 1, 3, 1, 2, 3, 3, 3, 3, 3, 3, 3, 3, 3, 3, 3, 3, 3, 3, 3, 3, 3, 3, 3, 3, 3, 3, 3, 3, 3, 3, 3, 3, 3, 3, 3, 3, 2, 1, 0, 1, 0, 1, 0, 1, 0, 1, 2, 3, 0, 1, 0, 1, 0, 0, 1, 3, 3, 2, 3, 3, 1, 1, 3, 3, 2, 2, 2, 2, 2, 1, 1, 1, 1, 2, 1, 1, 2, 2, 2, 1, 1, 2, 0, 1, 0, 1, 2, 1, 0, 1, 0, 1, 1, 1, 1, 2, 1, 0, 1, 1, 2, 3, 0, 1, 1, 0, 1, 1, 0, 3, 0, 1, 0, 0, 0, 1, 0, 1, 0, 1, 1, 1, 2, 2, 1, 1, 2, 2, 2, 2, 1, 1, 0, 0, 0, 1, 1, 0, 0, 1, 0, 0, 1, 1, 2, 2, 2, 1, 0, 1, 3, 1, 0, 0, 0, 0, 0, 0, 1, 1, 2, 2, 2, 2, 1, 1, 0, 1, 1, 0, 0, 1, 0, 2, 0, 0, 1, 1, 2, 2, 3, 3, 3, 3, 3, 3, 3, 3, 3, 3, 3, 3, 3, 3, 3, 3, 3, 3, 3, 3, 3, 3, 2, 1, 3, 0, 0, 0, 3, 0, 0, 0, 2, 0, 0, 0, 3, 1, 0, 0, 1, 3, 3, 2, 1, 0, 2, 2, 1, 1, 2, 2, 0, 1, 2, 2, 2, 2, 1, 1, 0, 0, 1, 0, 0, 0, 1, 1, 2, 1, 3, 3, 1, 3, 1, 2, 3, 3, 3, 3, 3, 3, 3, 3, 3, 3, 3, 3, 3, 3, 3, 3, 3, 3, 3, 3, 3, 3, 3, 3, 3, 3, 3, 3, 3, 3, 3, 3, 2, 1, 0, 1, 0, 1, 0, 1, 0, 1, 2, 3, 0, 1, 0, 1, 0, 0, 1, 3, 3, 2, 3, 3, 1, 1, 3, 3, 2, 2, 2, 2, 2])
_uv = me_cube.uv_layers.new(name='UVMap')
_uv.uv.foreach_set('vector', [0.5878, 0.1924, 0.625, 0.1908, 0.625, 0.25, 0.5877, 0.2521, 0.5877, 0.2521, 0.625, 0.25, 0.625, 0.5, 0.579, 0.5, 0.5795, 0.4873, 0.625, 0.5, 0.875, 0.5, 0.875, 0.5, 0.625, 0.5, 0.625, 0.625, 0.625, 0.5, 0.625, 0.5, 0.625, 0.625, 0.625, 0.5, 0.875, 0.5, 0.875, 0.5, 0.625, 0.5, 0.625, 0.5, 0.875, 0.5, 0.875, 0.5, 0.625, 0.5, 0.625, 0.625, 0.625, 0.5, 0.625, 0.5, 0.625, 0.625, 0.625, 0.625, 0.625, 0.5, 0.625, 0.5, 0.625, 0.6313, 0.875, 0.5, 0.875, 0.625, 0.875, 0.6308, 0.875, 0.5, 0.625, 0.5, 0.875, 0.5, 0.875, 0.6308, 0.625, 0.6313, 0.875, 0.5, 0.875, 0.625, 0.875, 0.625, 0.875, 0.5, 0.875, 0.5, 0.875, 0.625, 0.875, 0.625, 0.875, 0.5, 0.625, 0.5, 0.625, 0.625, 0.875, 0.625, 0.875, 0.5, 0.5415, 0.2548, 0.5222, 0.5, 0.625, 0.5, 0.625, 0.25, 0.5415, 0.2548, 0.6203, 0.2503, 0.6199, 0.5, 0.5222, 0.5, 0.5222, 0.5, 0.375, 0.5, 0.375, 0.5, 0.5222, 0.5, 0.5415, 0.2548, 0.625, 0.25, 0.6203, 0.2503, 0.5415, 0.2548, 0.375, 0.5, 0.422, 0.2617, 0.422, 0.2617, 0.375, 0.5, 0.625, 0.25, 0.625, 0.5, 0.6199, 0.5, 0.6203, 0.2503, 0.422, 0.2617, 0.5415, 0.2548, 0.5415, 0.2548, 0.422, 0.2617, 0.625, 0.5, 0.5222, 0.5, 0.5222, 0.5, 0.6199, 0.5, 0.422, 0.2617, 0.5415, 0.2548, 0.5222, 0.5, 0.375, 0.5, 0.422, 0.2617, 0.375, 0.5, 0.5222, 0.5, 0.5415, 0.2548, 0.625, 0.5639, 0.579, 0.5639, 0.579, 0.5639, 0.625, 0.5639, 0.588, 0.1292, 0.625, 0.1281, 0.625, 0.1861, 0.5878, 0.1877, 0.579, 0.5, 0.625, 0.5, 0.625, 0.5592, 0.579, 0.5592, 0.1602, 0.5114, 0.375, 0.5, 0.375, 0.5592, 0.1602, 0.5653, 0.625, 0.5, 0.875, 0.5, 0.875, 0.5592, 0.6268, 0.5592, 0.625, 0.5592, 0.5197, 0.1311, 0.4931, 0.1318, 0.4931, 0.1318, 0.5197, 0.1311, 0.4614, 0.5639, 0.459, 0.5639, 0.4588, 0.5639, 0.4617, 0.5639, 0.5556, 0.189, 0.5831, 0.1879, 0.5831, 0.1879, 0.5556, 0.189, 0.4998, 0.5639, 0.4932, 0.5639, 0.4932, 0.5639, 0.4998, 0.5639, 0.5829, 0.2524, 0.5877, 0.2521, 0.5795, 0.4873, 0.5737, 0.4867, 0.5234, 0.2559, 0.5189, 0.2561, 0.5189, 0.2561, 0.5234, 0.2559, 0.5556, 0.1938, 0.5831, 0.1926, 0.5829, 0.2524, 0.5554, 0.254, 0.5554, 0.254, 0.5829, 0.2524, 0.5737, 0.4867, 0.5732, 0.5, 0.5392, 0.5, 0.5399, 0.4901, 0.5392, 0.6219, 0.5732, 0.6219, 0.5732, 0.6219, 0.5392, 0.6219, 0.5559, 0.1301, 0.5832, 0.1293, 0.5831, 0.1879, 0.5556, 0.189, 0.5392, 0.5, 0.5732, 0.5, 0.5732, 0.5592, 0.5392, 0.5592, 0.5193, 0.1954, 0.4926, 0.1965, 0.4926, 0.1965, 0.5193, 0.1954, 0.875, 0.5639, 0.875, 0.5592, 0.875, 0.5592, 0.875, 0.5639, 0.4998, 0.5, 0.5344, 0.5, 0.5344, 0.5592, 0.4998, 0.5592, 0.5241, 0.131, 0.552, 0.1302, 0.5517, 0.1892, 0.5238, 0.1904, 0.5234, 0.2559, 0.5514, 0.2542, 0.5352, 0.4888, 0.5344, 0.5, 0.4998, 0.5, 0.5006, 0.4919, 0.5237, 0.1952, 0.5517, 0.194, 0.5514, 0.2542, 0.5234, 0.2559, 0.4228, 0.1946, 0.4531, 0.1934, 0.4531, 0.1934, 0.4228, 0.1946, 0.459, 0.5639, 0.4606, 0.5639, 0.4606, 0.5639, 0.4588, 0.5639, 0.4588, 0.198, 0.4582, 0.2596, 0.4582, 0.2596, 0.4588, 0.198, 0.4998, 0.5639, 0.4998, 0.5639, 0.5002, 0.5639, 0.5002, 0.5639, 0.5514, 0.2542, 0.5554, 0.254, 0.5399, 0.4901, 0.5352, 0.4888, 0.5344, 0.62, 0.5344, 0.6219, 0.5344, 0.6219, 0.5344, 0.6198, 0.4998, 0.5639, 0.5344, 0.5639, 0.5344, 0.5639, 0.4998, 0.5639, 0.5344, 0.6219, 0.5344, 0.625, 0.5344, 0.625, 0.5344, 0.6219, 0.375, 0.6219, 0.375, 0.5639, 0.375, 0.5639, 0.375, 0.6219, 0.375, 0.6219, 0.375, 0.6186, 0.375, 0.5639, 0.375, 0.5639, 0.375, 0.6219, 0.375, 0.6189, 0.375, 0.6219, 0.375, 0.5639, 0.375, 0.5639, 0.375, 0.6186, 0.4998, 0.5639, 0.5344, 0.5639, 0.5344, 0.5639, 0.4998, 0.5639, 0.4998, 0.6219, 0.5344, 0.6219, 0.5344, 0.625, 0.4998, 0.625, 0.4998, 0.5639, 0.5344, 0.5639, 0.5344, 0.5639, 0.4998, 0.5639, 0.4998, 0.5639, 0.5344, 0.625, 0.5344, 0.625, 0.5344, 0.6219, 0.5344, 0.6198, 0.4943, 0.6219, 0.4998, 0.6219, 0.4998, 0.625, 0.4943, 0.625, 0.4521, 0.5639, 0.4542, 0.5639, 0.454, 0.5639, 0.4521, 0.5639, 0.5344, 0.6219, 0.5344, 0.5639, 0.5344, 0.5639, 0.5344, 0.6219, 0.4927, 0.1917, 0.5193, 0.1906, 0.5193, 0.1906, 0.4927, 0.1917, 0.5189, 0.2561, 0.5234, 0.2559, 0.5006, 0.4919, 0.4952, 0.4915, 0.4895, 0.132, 0.4594, 0.1328, 0.4594, 0.1328, 0.4895, 0.132, 0.5732, 0.5592, 0.5732, 0.5, 0.5732, 0.5, 0.5732, 0.5592, 0.5241, 0.131, 0.5238, 0.1904, 0.5238, 0.1904, 0.5241, 0.131, 0.4614, 0.5, 0.4943, 0.5, 0.4943, 0.5592, 0.4614, 0.5592, 0.4931, 0.1318, 0.5197, 0.1311, 0.5193, 0.1906, 0.4927, 0.1917, 0.4998, 0.5639, 0.4998, 0.5639, 0.4998, 0.5639, 0.5002, 0.5639, 0.4922, 0.2576, 0.5189, 0.2561, 0.4952, 0.4915, 0.4943, 0.5, 0.4614, 0.5, 0.4624, 0.4916, 0.4926, 0.1965, 0.5193, 0.1954, 0.5189, 0.2561, 0.4922, 0.2576, 0.4614, 0.5639, 0.4943, 0.5639, 0.4943, 0.5639, 0.459, 0.5639, 0.459, 0.5639, 0.4943, 0.5639, 0.4932, 0.5639, 0.4606, 0.5639, 0.4614, 0.6219, 0.4943, 0.6219, 0.4943, 0.625, 0.4614, 0.625, 0.4606, 0.5639, 0.4932, 0.5639, 0.4934, 0.5639, 0.4943, 0.5639, 0.4614, 0.5639, 0.4607, 0.5639, 0.4568, 0.6219, 0.4614, 0.6219, 0.4614, 0.625, 0.4568, 0.625, 0.4542, 0.5639, 0.4568, 0.5639, 0.4572, 0.5639, 0.454, 0.5639, 0.4885, 0.2579, 0.4922, 0.2576, 0.4624, 0.4916, 0.458, 0.4911, 0.5392, 0.5, 0.5392, 0.5592, 0.5392, 0.5592, 0.5392, 0.5, 0.5877, 0.2521, 0.5829, 0.2524, 0.5829, 0.2524, 0.5877, 0.2521, 0.4932, 0.5639, 0.4943, 0.5639, 0.4949, 0.5639, 0.4932, 0.5639, 0.5514, 0.2542, 0.5517, 0.194, 0.5517, 0.194, 0.5514, 0.2542, 0.4524, 0.2599, 0.453, 0.1982, 0.453, 0.1982, 0.4524, 0.2599, 0.4195, 0.5, 0.4568, 0.5, 0.4568, 0.5592, 0.4195, 0.5592, 0.4594, 0.1328, 0.4895, 0.132, 0.489, 0.1919, 0.4589, 0.1931, 0.4582, 0.2596, 0.4885, 0.2579, 0.458, 0.4911, 0.4568, 0.5, 0.4195, 0.5, 0.421, 0.4913, 0.4588, 0.198, 0.489, 0.1967, 0.4885, 0.2579, 0.4582, 0.2596, 0.4195, 0.5639, 0.4568, 0.5639, 0.4542, 0.5639, 0.419, 0.5639, 0.419, 0.5639, 0.4542, 0.5639, 0.4521, 0.5639, 0.3931, 0.5639, 0.4195, 0.6219, 0.4568, 0.6219, 0.4568, 0.625, 0.4195, 0.625, 0.3931, 0.5639, 0.4521, 0.5639, 0.4529, 0.5639, 0.4568, 0.5639, 0.4195, 0.5639, 0.3948, 0.5639, 0.4934, 0.5639, 0.4998, 0.5639, 0.4998, 0.5639, 0.4943, 0.5639, 0.4124, 0.6219, 0.4195, 0.6219, 0.4195, 0.625, 0.4124, 0.625, 0.382, 0.5639, 0.4129, 0.5639, 0.4129, 0.5639, 0.382, 0.5639, 0.4195, 0.5639, 0.419, 0.5639, 0.419, 0.5639, 0.4195, 0.5639, 0.4524, 0.2599, 0.4582, 0.2596, 0.421, 0.4913, 0.4139, 0.4909, 0.4943, 0.5639, 0.4943, 0.5639, 0.4947, 0.5639, 0.4949, 0.5639, 0.5878, 0.1924, 0.5877, 0.2521, 0.5877, 0.2521, 0.5878, 0.1924, 0.4537, 0.133, 0.4235, 0.1338, 0.4235, 0.1338, 0.4537, 0.133, 0.5237, 0.1952, 0.5234, 0.2559, 0.5234, 0.2559, 0.5237, 0.1952, 0.375, 0.5, 0.4124, 0.5, 0.4124, 0.5592, 0.375, 0.5592, 0.4235, 0.1338, 0.4537, 0.133, 0.4531, 0.1934, 0.4228, 0.1946, 0.375, 0.5592, 0.4124, 0.5592, 0.4124, 0.5592, 0.375, 0.5592, 0.422, 0.2617, 0.4524, 0.2599, 0.4139, 0.4909, 0.4124, 0.5, 0.375, 0.5, 0.4228, 0.1995, 0.453, 0.1982, 0.4524, 0.2599, 0.422, 0.2617, 0.375, 0.5639, 0.4124, 0.5639, 0.4129, 0.5639, 0.375, 0.5639, 0.375, 0.5639, 0.4129, 0.5639, 0.382, 0.5639, 0.375, 0.5639, 0.375, 0.6219, 0.4124, 0.6219, 0.4124, 0.625, 0.375, 0.625, 0.375, 0.5639, 0.382, 0.5639, 0.3847, 0.5639, 0.4124, 0.5639, 0.375, 0.5639, 0.579, 0.5592, 0.625, 0.5592, 0.625, 0.5639, 0.579, 0.5639, 0.5732, 0.5, 0.579, 0.5, 0.579, 0.5592, 0.5732, 0.5592, 0.5732, 0.5592, 0.579, 0.5592, 0.579, 0.5639, 0.5732, 0.5639, 0.5732, 0.6219, 0.579, 0.6219, 0.579, 0.625, 0.5732, 0.625, 0.5392, 0.5592, 0.5732, 0.5592, 0.5732, 0.5639, 0.5392, 0.5639, 0.4998, 0.5592, 0.5344, 0.5592, 0.5344, 0.5639, 0.5002, 0.5639, 0.5344, 0.5, 0.5392, 0.5, 0.5392, 0.5592, 0.5344, 0.5592, 0.5344, 0.5592, 0.5392, 0.5592, 0.5392, 0.5639, 0.5344, 0.5639, 0.5344, 0.6219, 0.5392, 0.6219, 0.5392, 0.625, 0.5344, 0.625, 0.4949, 0.5639, 0.5002, 0.5639, 0.4998, 0.5639, 0.4932, 0.5639, 0.4947, 0.5639, 0.5002, 0.5639, 0.5002, 0.5639, 0.4949, 0.5639, 0.4943, 0.5592, 0.4998, 0.5592, 0.5002, 0.5639, 0.4947, 0.5639, 0.4943, 0.5, 0.4998, 0.5, 0.4998, 0.5592, 0.4943, 0.5592, 0.4614, 0.5592, 0.4943, 0.5592, 0.4947, 0.5639, 0.4617, 0.5639, 0.454, 0.5639, 0.4588, 0.5639, 0.4606, 0.5639, 0.4521, 0.5639, 0.4572, 0.5639, 0.4617, 0.5639, 0.4588, 0.5639, 0.454, 0.5639, 0.4568, 0.5592, 0.4614, 0.5592, 0.4617, 0.5639, 0.4572, 0.5639, 0.4568, 0.5, 0.4614, 0.5, 0.4614, 0.5592, 0.4568, 0.5592, 0.4195, 0.5592, 0.4568, 0.5592, 0.4572, 0.5639, 0.4195, 0.5639, 0.4124, 0.5592, 0.4195, 0.5592, 0.4195, 0.5639, 0.4124, 0.5639, 0.4124, 0.5, 0.4195, 0.5, 0.4195, 0.5592, 0.4124, 0.5592, 0.5344, 0.5639, 0.4998, 0.5639, 0.5002, 0.5639, 0.5344, 0.5639, 0.4606, 0.5639, 0.4521, 0.5639, 0.4521, 0.5639, 0.4606, 0.5639, 0.579, 0.5592, 0.625, 0.5592, 0.625, 0.5592, 0.579, 0.5592, 0.4943, 0.5639, 0.4614, 0.5639, 0.4617, 0.5639, 0.4947, 0.5639, 0.4998, 0.5592, 0.5344, 0.5592, 0.5344, 0.5592, 0.4998, 0.5592, 0.4998, 0.5, 0.4998, 0.5592, 0.4998, 0.5592, 0.4998, 0.5, 0.4943, 0.5592, 0.4943, 0.5, 0.4943, 0.5, 0.4943, 0.5592, 0.4568, 0.5639, 0.4195, 0.5639, 0.4195, 0.5639, 0.4572, 0.5639, 0.4614, 0.5592, 0.4943, 0.5592, 0.4943, 0.5592, 0.4614, 0.5592, 0.5732, 0.5639, 0.5392, 0.5639, 0.5392, 0.5639, 0.5732, 0.5639, 0.4614, 0.5, 0.4614, 0.5592, 0.4614, 0.5592, 0.4614, 0.5, 0.579, 0.5, 0.579, 0.5592, 0.579, 0.5592, 0.579, 0.5, 0.4568, 0.5592, 0.4568, 0.5, 0.4568, 0.5, 0.4568, 0.5592, 0.4195, 0.5592, 0.4568, 0.5592, 0.4568, 0.5592, 0.4195, 0.5592, 0.4195, 0.5, 0.4195, 0.5592, 0.4195, 0.5592, 0.4195, 0.5, 0.5392, 0.5592, 0.5732, 0.5592, 0.5732, 0.5592, 0.5392, 0.5592, 0.4124, 0.5592, 0.4124, 0.5, 0.4124, 0.5, 0.4124, 0.5592, 0.5732, 0.6219, 0.5732, 0.5639, 0.5732, 0.5639, 0.5732, 0.6219, 0.5344, 0.5592, 0.5344, 0.5, 0.5344, 0.5, 0.5344, 0.5592, 0.579, 0.5639, 0.579, 0.6219, 0.579, 0.6219, 0.579, 0.5639, 0.5344, 0.5639, 0.5392, 0.5639, 0.5392, 0.6219, 0.5344, 0.6219, 0.5732, 0.5639, 0.579, 0.5639, 0.579, 0.6219, 0.5732, 0.6219, 0.375, 0.5639, 0.4124, 0.5639, 0.4124, 0.6219, 0.375, 0.6219, 0.5517, 0.1892, 0.552, 0.1302, 0.552, 0.1302, 0.5517, 0.1892, 0.4531, 0.1934, 0.4537, 0.133, 0.4537, 0.133, 0.4531, 0.1934, 0.4124, 0.5639, 0.4195, 0.5639, 0.4195, 0.6219, 0.4124, 0.6219, 0.4195, 0.5639, 0.4568, 0.5639, 0.4568, 0.6219, 0.4195, 0.6219, 0.625, 0.1281, 0.588, 0.1292, 0.588, 0.1292, 0.625, 0.1281, 0.588, 0.1292, 0.5878, 0.1877, 0.5878, 0.1877, 0.588, 0.1292, 0.4568, 0.5639, 0.4614, 0.5639, 0.4614, 0.6219, 0.4568, 0.6219, 0.4614, 0.5639, 0.4943, 0.5639, 0.4943, 0.6219, 0.4614, 0.6219, 0.4922, 0.2576, 0.4885, 0.2579, 0.4885, 0.2579, 0.4922, 0.2576, 0.5344, 0.625, 0.5344, 0.6219, 0.5344, 0.6219, 0.5344, 0.625, 0.4943, 0.5639, 0.4998, 0.5639, 0.4998, 0.6219, 0.4943, 0.6219, 0.5344, 0.5639, 0.5344, 0.62, 0.5344, 0.6219, 0.5344, 0.5639, 0.4998, 0.5639, 0.5344, 0.5639, 0.5344, 0.6219, 0.4998, 0.6219, 0.375, 0.625, 0.375, 0.6219, 0.375, 0.6219, 0.375, 0.625, 0.5344, 0.5639, 0.5344, 0.6219, 0.5344, 0.6219, 0.5344, 0.6219, 0.5344, 0.5639, 0.5344, 0.5639, 0.5344, 0.6219, 0.5344, 0.62, 0.5344, 0.5639, 0.489, 0.1967, 0.4588, 0.198, 0.4588, 0.198, 0.489, 0.1967, 0.5189, 0.2561, 0.5193, 0.1954, 0.5193, 0.1954, 0.5189, 0.2561, 0.625, 0.1908, 0.5878, 0.1924, 0.5878, 0.1924, 0.625, 0.1908, 0.5392, 0.5639, 0.5392, 0.6219, 0.5392, 0.6219, 0.5392, 0.5639, 0.5392, 0.5639, 0.5732, 0.5639, 0.5732, 0.6219, 0.5392, 0.6219, 0.4589, 0.1931, 0.489, 0.1919, 0.489, 0.1919, 0.4589, 0.1931, 0.5832, 0.1293, 0.5559, 0.1301, 0.5559, 0.1301, 0.5832, 0.1293, 0.625, 0.5639, 0.6274, 0.5639, 0.875, 0.5639, 0.875, 0.6219, 0.6278, 0.6219, 0.625, 0.6219, 0.375, 0.5639, 0.375, 0.6219, 0.4207, 0.1623, 0.4235, 0.1338, 0.4228, 0.1946, 0.1602, 0.5695, 0.375, 0.5639, 0.375, 0.5639, 0.579, 0.5639, 0.625, 0.5639, 0.625, 0.6219, 0.579, 0.6219, 0.579, 0.6219, 0.625, 0.6219, 0.625, 0.625, 0.579, 0.625, 0.5392, 0.6219, 0.5732, 0.6219, 0.5732, 0.625, 0.5392, 0.625, 0.579, 0.6219, 0.625, 0.6219, 0.625, 0.6219, 0.579, 0.6219, 0.375, 0.625, 0.375, 0.6219, 0.375, 0.6186, 0.375, 0.625, 0.375, 0.6219, 0.375, 0.6186, 0.375, 0.6186, 0.375, 0.6219, 0.375, 0.625, 0.375, 0.6189, 0.375, 0.6219, 0.375, 0.625, 0.5878, 0.1877, 0.625, 0.1861, 0.625, 0.1908, 0.5878, 0.1924, 0.5831, 0.1879, 0.5878, 0.1877, 0.5878, 0.1924, 0.5831, 0.1926, 0.5832, 0.1293, 0.588, 0.1292, 0.5878, 0.1877, 0.5831, 0.1879, 0.5831, 0.1926, 0.5878, 0.1924, 0.5877, 0.2521, 0.5829, 0.2524, 0.5556, 0.189, 0.5831, 0.1879, 0.5831, 0.1926, 0.5556, 0.1938, 0.5238, 0.1904, 0.5517, 0.1892, 0.5517, 0.194, 0.5237, 0.1952, 0.5517, 0.1892, 0.5556, 0.189, 0.5556, 0.1938, 0.5517, 0.194, 0.552, 0.1302, 0.5559, 0.1301, 0.5556, 0.189, 0.5517, 0.1892, 0.5517, 0.194, 0.5556, 0.1938, 0.5554, 0.254, 0.5514, 0.2542, 0.5193, 0.1954, 0.5237, 0.1952, 0.5234, 0.2559, 0.5189, 0.2561, 0.5197, 0.1311, 0.5241, 0.131, 0.5238, 0.1904, 0.5193, 0.1906, 0.5193, 0.1906, 0.5238, 0.1904, 0.5237, 0.1952, 0.5193, 0.1954, 0.4927, 0.1917, 0.5193, 0.1906, 0.5193, 0.1954, 0.4926, 0.1965, 0.489, 0.1967, 0.4926, 0.1965, 0.4922, 0.2576, 0.4885, 0.2579, 0.4895, 0.132, 0.4931, 0.1318, 0.4927, 0.1917, 0.489, 0.1919, 0.489, 0.1919, 0.4927, 0.1917, 0.4926, 0.1965, 0.489, 0.1967, 0.4589, 0.1931, 0.489, 0.1919, 0.489, 0.1967, 0.4588, 0.198, 0.453, 0.1982, 0.4588, 0.198, 0.4582, 0.2596, 0.4524, 0.2599, 0.4537, 0.133, 0.4594, 0.1328, 0.4589, 0.1931, 0.4531, 0.1934, 0.4531, 0.1934, 0.4589, 0.1931, 0.4588, 0.198, 0.453, 0.1982, 0.4228, 0.1946, 0.4531, 0.1934, 0.453, 0.1982, 0.4228, 0.1995, 0.4236, 0.1305, 0.4537, 0.1297, 0.4537, 0.133, 0.4235, 0.1338, 0.4537, 0.1297, 0.4595, 0.1295, 0.4594, 0.1328, 0.4537, 0.133, 0.4595, 0.1295, 0.4895, 0.1287, 0.4895, 0.132, 0.4594, 0.1328, 0.4895, 0.1287, 0.4932, 0.1286, 0.4931, 0.1318, 0.4895, 0.132, 0.4932, 0.1286, 0.5197, 0.1279, 0.5197, 0.1311, 0.4931, 0.1318, 0.5197, 0.1279, 0.5241, 0.1278, 0.5241, 0.131, 0.5197, 0.1311, 0.552, 0.127, 0.5559, 0.1269, 0.5559, 0.1301, 0.552, 0.1302, 0.5241, 0.1278, 0.552, 0.127, 0.552, 0.1302, 0.5241, 0.131, 0.5559, 0.1269, 0.5832, 0.1261, 0.5832, 0.1293, 0.5559, 0.1301, 0.5832, 0.1261, 0.588, 0.126, 0.588, 0.1292, 0.5832, 0.1293, 0.588, 0.126, 0.625, 0.125, 0.625, 0.1281, 0.588, 0.1292, 0.4594, 0.1328, 0.4589, 0.1931, 0.4589, 0.1931, 0.4594, 0.1328, 0.5829, 0.2524, 0.5831, 0.1926, 0.5831, 0.1926, 0.5829, 0.2524, 0.489, 0.1919, 0.4895, 0.132, 0.4895, 0.132, 0.489, 0.1919, 0.5831, 0.1926, 0.5556, 0.1938, 0.5556, 0.1938, 0.5831, 0.1926, 0.4885, 0.2579, 0.489, 0.1967, 0.489, 0.1967, 0.4885, 0.2579, 0.5831, 0.1879, 0.5832, 0.1293, 0.5832, 0.1293, 0.5831, 0.1879, 0.4582, 0.2596, 0.4524, 0.2599, 0.4524, 0.2599, 0.4582, 0.2596, 0.5559, 0.1301, 0.5556, 0.189, 0.5556, 0.189, 0.5559, 0.1301, 0.453, 0.1982, 0.4228, 0.1995, 0.4228, 0.1995, 0.453, 0.1982, 0.5238, 0.1904, 0.5517, 0.1892, 0.5517, 0.1892, 0.5238, 0.1904, 0.875, 0.625, 0.875, 0.6219, 0.875, 0.6219, 0.875, 0.625, 0.5554, 0.254, 0.5514, 0.2542, 0.5514, 0.2542, 0.5554, 0.254, 0.4926, 0.1965, 0.4922, 0.2576, 0.4922, 0.2576, 0.4926, 0.1965, 0.5556, 0.1938, 0.5554, 0.254, 0.5554, 0.254, 0.5556, 0.1938, 0.5517, 0.194, 0.5237, 0.1952, 0.5237, 0.1952, 0.5517, 0.194, 0.5878, 0.1877, 0.625, 0.1861, 0.625, 0.1861, 0.5878, 0.1877, 0.4931, 0.1318, 0.4927, 0.1917, 0.4927, 0.1917, 0.4931, 0.1318, 0.5193, 0.1906, 0.5197, 0.1311, 0.5197, 0.1311, 0.5193, 0.1906, 0.552, 0.1302, 0.5241, 0.131, 0.5241, 0.131, 0.552, 0.1302, 0.5344, 0.6219, 0.5344, 0.625, 0.5344, 0.625, 0.5344, 0.6198, 0.375, 0.5592, 0.4124, 0.5592, 0.4124, 0.5639, 0.375, 0.5639, 0.375, 0.5592, 0.375, 0.5639, 0.1602, 0.5695, 0.1602, 0.5653, 0.4129, 0.5639, 0.419, 0.5639, 0.3931, 0.5639, 0.382, 0.5639, 0.4124, 0.5639, 0.4195, 0.5639, 0.419, 0.5639, 0.4129, 0.5639, 0.419, 0.5639, 0.3931, 0.5639, 0.3931, 0.5639, 0.419, 0.5639, 0.4129, 0.5639, 0.4124, 0.5639, 0.4124, 0.5639, 0.4129, 0.5639, 0.375, 0.5639, 0.4124, 0.5639, 0.375, 0.5639, 0.4124, 0.5639, 0.375, 0.5639, 0.375, 0.5639, 0.4124, 0.5639, 0.4529, 0.5639, 0.4607, 0.5639, 0.4614, 0.5639, 0.4568, 0.5639, 0.3847, 0.5639, 0.3948, 0.5639, 0.4195, 0.5639, 0.4124, 0.5639, 0.6277, 0.625, 0.6278, 0.6219, 0.875, 0.6219, 0.875, 0.625, 0.6274, 0.5639, 0.6268, 0.5592, 0.875, 0.5592, 0.875, 0.5639, 0.1722, 0.6251, 0.1728, 0.6222, 0.375, 0.6219, 0.375, 0.625, 0.5878, 0.1924, 0.5877, 0.2521, 0.625, 0.25, 0.625, 0.1908, 0.5877, 0.2521, 0.5795, 0.4873, 0.579, 0.5, 0.625, 0.5, 0.625, 0.25, 0.625, 0.5, 0.625, 0.5, 0.875, 0.5, 0.875, 0.5, 0.625, 0.625, 0.625, 0.625, 0.625, 0.5, 0.625, 0.5, 0.625, 0.5, 0.625, 0.5, 0.875, 0.5, 0.875, 0.5, 0.625, 0.5, 0.625, 0.5, 0.875, 0.5, 0.875, 0.5, 0.625, 0.625, 0.625, 0.625, 0.625, 0.5, 0.625, 0.5, 0.625, 0.625, 0.625, 0.6313, 0.625, 0.5, 0.625, 0.5, 0.875, 0.5, 0.875, 0.5, 0.875, 0.6308, 0.875, 0.625, 0.625, 0.5, 0.625, 0.6313, 0.875, 0.6308, 0.875, 0.5, 0.875, 0.5, 0.875, 0.5, 0.875, 0.625, 0.875, 0.625, 0.875, 0.5, 0.875, 0.5, 0.875, 0.625, 0.875, 0.625, 0.625, 0.5, 0.875, 0.5, 0.875, 0.625, 0.625, 0.625, 0.5415, 0.2548, 0.625, 0.25, 0.625, 0.5, 0.5222, 0.5, 0.5415, 0.2548, 0.5222, 0.5, 0.6199, 0.5, 0.6203, 0.2503, 0.5222, 0.5, 0.5222, 0.5, 0.375, 0.5, 0.375, 0.5, 0.5415, 0.2548, 0.5415, 0.2548, 0.6203, 0.2503, 0.625, 0.25, 0.375, 0.5, 0.375, 0.5, 0.422, 0.2617, 0.422, 0.2617, 0.625, 0.25, 0.6203, 0.2503, 0.6199, 0.5, 0.625, 0.5, 0.422, 0.2617, 0.422, 0.2617, 0.5415, 0.2548, 0.5415, 0.2548, 0.625, 0.5, 0.6199, 0.5, 0.5222, 0.5, 0.5222, 0.5, 0.422, 0.2617, 0.375, 0.5, 0.5222, 0.5, 0.5415, 0.2548, 0.422, 0.2617, 0.5415, 0.2548, 0.5222, 0.5, 0.375, 0.5, 0.625, 0.5639, 0.625, 0.5639, 0.579, 0.5639, 0.579, 0.5639, 0.588, 0.1292, 0.5878, 0.1877, 0.625, 0.1861, 0.625, 0.1281, 0.579, 0.5, 0.579, 0.5592, 0.625, 0.5592, 0.625, 0.5, 0.1602, 0.5114, 0.1602, 0.5653, 0.375, 0.5592, 0.375, 0.5, 0.625, 0.5, 0.625, 0.5592, 0.6268, 0.5592, 0.875, 0.5592, 0.875, 0.5, 0.5197, 0.1311, 0.5197, 0.1311, 0.4931, 0.1318, 0.4931, 0.1318, 0.4614, 0.5639, 0.4617, 0.5639, 0.4588, 0.5639, 0.459, 0.5639, 0.5556, 0.189, 0.5556, 0.189, 0.5831, 0.1879, 0.5831, 0.1879, 0.4998, 0.5639, 0.4998, 0.5639, 0.4932, 0.5639, 0.4932, 0.5639, 0.5829, 0.2524, 0.5737, 0.4867, 0.5795, 0.4873, 0.5877, 0.2521, 0.5234, 0.2559, 0.5234, 0.2559, 0.5189, 0.2561, 0.5189, 0.2561, 0.5556, 0.1938, 0.5554, 0.254, 0.5829, 0.2524, 0.5831, 0.1926, 0.5554, 0.254, 0.5399, 0.4901, 0.5392, 0.5, 0.5732, 0.5, 0.5737, 0.4867, 0.5829, 0.2524, 0.5392, 0.6219, 0.5392, 0.6219, 0.5732, 0.6219, 0.5732, 0.6219, 0.5559, 0.1301, 0.5556, 0.189, 0.5831, 0.1879, 0.5832, 0.1293, 0.5392, 0.5, 0.5392, 0.5592, 0.5732, 0.5592, 0.5732, 0.5, 0.5193, 0.1954, 0.5193, 0.1954, 0.4926, 0.1965, 0.4926, 0.1965, 0.875, 0.5639, 0.875, 0.5639, 0.875, 0.5592, 0.875, 0.5592, 0.4998, 0.5, 0.4998, 0.5592, 0.5344, 0.5592, 0.5344, 0.5, 0.5241, 0.131, 0.5238, 0.1904, 0.5517, 0.1892, 0.552, 0.1302, 0.5234, 0.2559, 0.5006, 0.4919, 0.4998, 0.5, 0.5344, 0.5, 0.5352, 0.4888, 0.5514, 0.2542, 0.5237, 0.1952, 0.5234, 0.2559, 0.5514, 0.2542, 0.5517, 0.194, 0.4228, 0.1946, 0.4228, 0.1946, 0.4531, 0.1934, 0.4531, 0.1934, 0.459, 0.5639, 0.4588, 0.5639, 0.4606, 0.5639, 0.4606, 0.5639, 0.4588, 0.198, 0.4588, 0.198, 0.4582, 0.2596, 0.4582, 0.2596, 0.4998, 0.5639, 0.5002, 0.5639, 0.5002, 0.5639, 0.4998, 0.5639, 0.5514, 0.2542, 0.5352, 0.4888, 0.5399, 0.4901, 0.5554, 0.254, 0.5344, 0.62, 0.5344, 0.6198, 0.5344, 0.6219, 0.5344, 0.6219, 0.4998, 0.5639, 0.4998, 0.5639, 0.5344, 0.5639, 0.5344, 0.5639, 0.5344, 0.6219, 0.5344, 0.6219, 0.5344, 0.625, 0.5344, 0.625, 0.375, 0.6219, 0.375, 0.6219, 0.375, 0.6219, 0.375, 0.5639, 0.375, 0.5639, 0.375, 0.6186, 0.375, 0.6189, 0.375, 0.6219, 0.375, 0.5639, 0.375, 0.5639, 0.375, 0.6219, 0.375, 0.6186, 0.375, 0.5639, 0.375, 0.5639, 0.4998, 0.5639, 0.4998, 0.5639, 0.5344, 0.5639, 0.5344, 0.5639, 0.4998, 0.6219, 0.4998, 0.625, 0.5344, 0.625, 0.5344, 0.6219, 0.4998, 0.5639, 0.4998, 0.5639, 0.4998, 0.5639, 0.5344, 0.5639, 0.5344, 0.5639, 0.5344, 0.625, 0.5344, 0.6198, 0.5344, 0.6219, 0.5344, 0.625, 0.4943, 0.6219, 0.4943, 0.625, 0.4998, 0.625, 0.4998, 0.6219, 0.4521, 0.5639, 0.4521, 0.5639, 0.454, 0.5639, 0.4542, 0.5639, 0.5344, 0.6219, 0.5344, 0.6219, 0.5344, 0.5639, 0.5344, 0.5639, 0.4927, 0.1917, 0.4927, 0.1917, 0.5193, 0.1906, 0.5193, 0.1906, 0.5189, 0.2561, 0.4952, 0.4915, 0.5006, 0.4919, 0.5234, 0.2559, 0.4895, 0.132, 0.4895, 0.132, 0.4594, 0.1328, 0.4594, 0.1328, 0.5732, 0.5592, 0.5732, 0.5592, 0.5732, 0.5, 0.5732, 0.5, 0.5241, 0.131, 0.5241, 0.131, 0.5238, 0.1904, 0.5238, 0.1904, 0.4614, 0.5, 0.4614, 0.5592, 0.4943, 0.5592, 0.4943, 0.5, 0.4931, 0.1318, 0.4927, 0.1917, 0.5193, 0.1906, 0.5197, 0.1311, 0.4998, 0.5639, 0.5002, 0.5639, 0.4998, 0.5639, 0.4998, 0.5639, 0.4922, 0.2576, 0.4624, 0.4916, 0.4614, 0.5, 0.4943, 0.5, 0.4952, 0.4915, 0.5189, 0.2561, 0.4926, 0.1965, 0.4922, 0.2576, 0.5189, 0.2561, 0.5193, 0.1954, 0.4614, 0.5639, 0.459, 0.5639, 0.4943, 0.5639, 0.4943, 0.5639, 0.459, 0.5639, 0.4606, 0.5639, 0.4932, 0.5639, 0.4943, 0.5639, 0.4614, 0.6219, 0.4614, 0.625, 0.4943, 0.625, 0.4943, 0.6219, 0.4606, 0.5639, 0.4607, 0.5639, 0.4614, 0.5639, 0.4943, 0.5639, 0.4934, 0.5639, 0.4932, 0.5639, 0.4568, 0.6219, 0.4568, 0.625, 0.4614, 0.625, 0.4614, 0.6219, 0.4542, 0.5639, 0.454, 0.5639, 0.4572, 0.5639, 0.4568, 0.5639, 0.4885, 0.2579, 0.458, 0.4911, 0.4624, 0.4916, 0.4922, 0.2576, 0.5392, 0.5, 0.5392, 0.5, 0.5392, 0.5592, 0.5392, 0.5592, 0.5877, 0.2521, 0.5877, 0.2521, 0.5829, 0.2524, 0.5829, 0.2524, 0.4932, 0.5639, 0.4932, 0.5639, 0.4949, 0.5639, 0.4943, 0.5639, 0.5514, 0.2542, 0.5514, 0.2542, 0.5517, 0.194, 0.5517, 0.194, 0.4524, 0.2599, 0.4524, 0.2599, 0.453, 0.1982, 0.453, 0.1982, 0.4195, 0.5, 0.4195, 0.5592, 0.4568, 0.5592, 0.4568, 0.5, 0.4594, 0.1328, 0.4589, 0.1931, 0.489, 0.1919, 0.4895, 0.132, 0.4582, 0.2596, 0.421, 0.4913, 0.4195, 0.5, 0.4568, 0.5, 0.458, 0.4911, 0.4885, 0.2579, 0.4588, 0.198, 0.4582, 0.2596, 0.4885, 0.2579, 0.489, 0.1967, 0.4195, 0.5639, 0.419, 0.5639, 0.4542, 0.5639, 0.4568, 0.5639, 0.419, 0.5639, 0.3931, 0.5639, 0.4521, 0.5639, 0.4542, 0.5639, 0.4195, 0.6219, 0.4195, 0.625, 0.4568, 0.625, 0.4568, 0.6219, 0.3931, 0.5639, 0.3948, 0.5639, 0.4195, 0.5639, 0.4568, 0.5639, 0.4529, 0.5639, 0.4521, 0.5639, 0.4934, 0.5639, 0.4943, 0.5639, 0.4998, 0.5639, 0.4998, 0.5639, 0.4124, 0.6219, 0.4124, 0.625, 0.4195, 0.625, 0.4195, 0.6219, 0.382, 0.5639, 0.382, 0.5639, 0.4129, 0.5639, 0.4129, 0.5639, 0.4195, 0.5639, 0.4195, 0.5639, 0.419, 0.5639, 0.419, 0.5639, 0.4524, 0.2599, 0.4139, 0.4909, 0.421, 0.4913, 0.4582, 0.2596, 0.4943, 0.5639, 0.4949, 0.5639, 0.4947, 0.5639, 0.4943, 0.5639, 0.5878, 0.1924, 0.5878, 0.1924, 0.5877, 0.2521, 0.5877, 0.2521, 0.4537, 0.133, 0.4537, 0.133, 0.4235, 0.1338, 0.4235, 0.1338, 0.5237, 0.1952, 0.5237, 0.1952, 0.5234, 0.2559, 0.5234, 0.2559, 0.375, 0.5, 0.375, 0.5592, 0.4124, 0.5592, 0.4124, 0.5, 0.4235, 0.1338, 0.4228, 0.1946, 0.4531, 0.1934, 0.4537, 0.133, 0.375, 0.5592, 0.375, 0.5592, 0.4124, 0.5592, 0.4124, 0.5592, 0.422, 0.2617, 0.375, 0.5, 0.4124, 0.5, 0.4139, 0.4909, 0.4524, 0.2599, 0.4228, 0.1995, 0.422, 0.2617, 0.4524, 0.2599, 0.453, 0.1982, 0.375, 0.5639, 0.375, 0.5639, 0.4129, 0.5639, 0.4124, 0.5639, 0.375, 0.5639, 0.375, 0.5639, 0.382, 0.5639, 0.4129, 0.5639, 0.375, 0.6219, 0.375, 0.625, 0.4124, 0.625, 0.4124, 0.6219, 0.375, 0.5639, 0.375, 0.5639, 0.4124, 0.5639, 0.3847, 0.5639, 0.382, 0.5639, 0.579, 0.5592, 0.579, 0.5639, 0.625, 0.5639, 0.625, 0.5592, 0.5732, 0.5, 0.5732, 0.5592, 0.579, 0.5592, 0.579, 0.5, 0.5732, 0.5592, 0.5732, 0.5639, 0.579, 0.5639, 0.579, 0.5592, 0.5732, 0.6219, 0.5732, 0.625, 0.579, 0.625, 0.579, 0.6219, 0.5392, 0.5592, 0.5392, 0.5639, 0.5732, 0.5639, 0.5732, 0.5592, 0.4998, 0.5592, 0.5002, 0.5639, 0.5344, 0.5639, 0.5344, 0.5592, 0.5344, 0.5, 0.5344, 0.5592, 0.5392, 0.5592, 0.5392, 0.5, 0.5344, 0.5592, 0.5344, 0.5639, 0.5392, 0.5639, 0.5392, 0.5592, 0.5344, 0.6219, 0.5344, 0.625, 0.5392, 0.625, 0.5392, 0.6219, 0.4949, 0.5639, 0.4932, 0.5639, 0.4998, 0.5639, 0.5002, 0.5639, 0.4947, 0.5639, 0.4949, 0.5639, 0.5002, 0.5639, 0.5002, 0.5639, 0.4943, 0.5592, 0.4947, 0.5639, 0.5002, 0.5639, 0.4998, 0.5592, 0.4943, 0.5, 0.4943, 0.5592, 0.4998, 0.5592, 0.4998, 0.5, 0.4614, 0.5592, 0.4617, 0.5639, 0.4947, 0.5639, 0.4943, 0.5592, 0.454, 0.5639, 0.4521, 0.5639, 0.4606, 0.5639, 0.4588, 0.5639, 0.4572, 0.5639, 0.454, 0.5639, 0.4588, 0.5639, 0.4617, 0.5639, 0.4568, 0.5592, 0.4572, 0.5639, 0.4617, 0.5639, 0.4614, 0.5592, 0.4568, 0.5, 0.4568, 0.5592, 0.4614, 0.5592, 0.4614, 0.5, 0.4195, 0.5592, 0.4195, 0.5639, 0.4572, 0.5639, 0.4568, 0.5592, 0.4124, 0.5592, 0.4124, 0.5639, 0.4195, 0.5639, 0.4195, 0.5592, 0.4124, 0.5, 0.4124, 0.5592, 0.4195, 0.5592, 0.4195, 0.5, 0.5344, 0.5639, 0.5344, 0.5639, 0.5002, 0.5639, 0.4998, 0.5639, 0.4606, 0.5639, 0.4606, 0.5639, 0.4521, 0.5639, 0.4521, 0.5639, 0.579, 0.5592, 0.579, 0.5592, 0.625, 0.5592, 0.625, 0.5592, 0.4943, 0.5639, 0.4947, 0.5639, 0.4617, 0.5639, 0.4614, 0.5639, 0.4998, 0.5592, 0.4998, 0.5592, 0.5344, 0.5592, 0.5344, 0.5592, 0.4998, 0.5, 0.4998, 0.5, 0.4998, 0.5592, 0.4998, 0.5592, 0.4943, 0.5592, 0.4943, 0.5592, 0.4943, 0.5, 0.4943, 0.5, 0.4568, 0.5639, 0.4572, 0.5639, 0.4195, 0.5639, 0.4195, 0.5639, 0.4614, 0.5592, 0.4614, 0.5592, 0.4943, 0.5592, 0.4943, 0.5592, 0.5732, 0.5639, 0.5732, 0.5639, 0.5392, 0.5639, 0.5392, 0.5639, 0.4614, 0.5, 0.4614, 0.5, 0.4614, 0.5592, 0.4614, 0.5592, 0.579, 0.5, 0.579, 0.5, 0.579, 0.5592, 0.579, 0.5592, 0.4568, 0.5592, 0.4568, 0.5592, 0.4568, 0.5, 0.4568, 0.5, 0.4195, 0.5592, 0.4195, 0.5592, 0.4568, 0.5592, 0.4568, 0.5592, 0.4195, 0.5, 0.4195, 0.5, 0.4195, 0.5592, 0.4195, 0.5592, 0.5392, 0.5592, 0.5392, 0.5592, 0.5732, 0.5592, 0.5732, 0.5592, 0.4124, 0.5592, 0.4124, 0.5592, 0.4124, 0.5, 0.4124, 0.5, 0.5732, 0.6219, 0.5732, 0.6219, 0.5732, 0.5639, 0.5732, 0.5639, 0.5344, 0.5592, 0.5344, 0.5592, 0.5344, 0.5, 0.5344, 0.5, 0.579, 0.5639, 0.579, 0.5639, 0.579, 0.6219, 0.579, 0.6219, 0.5344, 0.5639, 0.5344, 0.6219, 0.5392, 0.6219, 0.5392, 0.5639, 0.5732, 0.5639, 0.5732, 0.6219, 0.579, 0.6219, 0.579, 0.5639, 0.375, 0.5639, 0.375, 0.6219, 0.4124, 0.6219, 0.4124, 0.5639, 0.5517, 0.1892, 0.5517, 0.1892, 0.552, 0.1302, 0.552, 0.1302, 0.4531, 0.1934, 0.4531, 0.1934, 0.4537, 0.133, 0.4537, 0.133, 0.4124, 0.5639, 0.4124, 0.6219, 0.4195, 0.6219, 0.4195, 0.5639, 0.4195, 0.5639, 0.4195, 0.6219, 0.4568, 0.6219, 0.4568, 0.5639, 0.625, 0.1281, 0.625, 0.1281, 0.588, 0.1292, 0.588, 0.1292, 0.588, 0.1292, 0.588, 0.1292, 0.5878, 0.1877, 0.5878, 0.1877, 0.4568, 0.5639, 0.4568, 0.6219, 0.4614, 0.6219, 0.4614, 0.5639, 0.4614, 0.5639, 0.4614, 0.6219, 0.4943, 0.6219, 0.4943, 0.5639, 0.4922, 0.2576, 0.4922, 0.2576, 0.4885, 0.2579, 0.4885, 0.2579, 0.5344, 0.625, 0.5344, 0.625, 0.5344, 0.6219, 0.5344, 0.6219, 0.4943, 0.5639, 0.4943, 0.6219, 0.4998, 0.6219, 0.4998, 0.5639, 0.5344, 0.5639, 0.5344, 0.5639, 0.5344, 0.6219, 0.5344, 0.62, 0.4998, 0.5639, 0.4998, 0.6219, 0.5344, 0.6219, 0.5344, 0.5639, 0.375, 0.625, 0.375, 0.625, 0.375, 0.6219, 0.375, 0.6219, 0.5344, 0.5639, 0.5344, 0.5639, 0.5344, 0.6219, 0.5344, 0.6219, 0.5344, 0.6219, 0.5344, 0.5639, 0.5344, 0.5639, 0.5344, 0.62, 0.5344, 0.6219, 0.489, 0.1967, 0.489, 0.1967, 0.4588, 0.198, 0.4588, 0.198, 0.5189, 0.2561, 0.5189, 0.2561, 0.5193, 0.1954, 0.5193, 0.1954, 0.625, 0.1908, 0.625, 0.1908, 0.5878, 0.1924, 0.5878, 0.1924, 0.5392, 0.5639, 0.5392, 0.5639, 0.5392, 0.6219, 0.5392, 0.6219, 0.5392, 0.5639, 0.5392, 0.6219, 0.5732, 0.6219, 0.5732, 0.5639, 0.4589, 0.1931, 0.4589, 0.1931, 0.489, 0.1919, 0.489, 0.1919, 0.5832, 0.1293, 0.5832, 0.1293, 0.5559, 0.1301, 0.5559, 0.1301, 0.625, 0.5639, 0.625, 0.6219, 0.6278, 0.6219, 0.875, 0.6219, 0.875, 0.5639, 0.6274, 0.5639, 0.375, 0.5639, 0.375, 0.5639, 0.375, 0.5639, 0.1602, 0.5695, 0.4228, 0.1946, 0.4235, 0.1338, 0.4207, 0.1623, 0.375, 0.6219, 0.579, 0.5639, 0.579, 0.6219, 0.625, 0.6219, 0.625, 0.5639, 0.579, 0.6219, 0.579, 0.625, 0.625, 0.625, 0.625, 0.6219, 0.5392, 0.6219, 0.5392, 0.625, 0.5732, 0.625, 0.5732, 0.6219, 0.579, 0.6219, 0.579, 0.6219, 0.625, 0.6219, 0.625, 0.6219, 0.375, 0.625, 0.375, 0.625, 0.375, 0.6186, 0.375, 0.6219, 0.375, 0.6219, 0.375, 0.6219, 0.375, 0.6186, 0.375, 0.6186, 0.375, 0.625, 0.375, 0.625, 0.375, 0.6219, 0.375, 0.6189, 0.5878, 0.1877, 0.5878, 0.1924, 0.625, 0.1908, 0.625, 0.1861, 0.5831, 0.1879, 0.5831, 0.1926, 0.5878, 0.1924, 0.5878, 0.1877, 0.5832, 0.1293, 0.5831, 0.1879, 0.5878, 0.1877, 0.588, 0.1292, 0.5831, 0.1926, 0.5829, 0.2524, 0.5877, 0.2521, 0.5878, 0.1924, 0.5556, 0.189, 0.5556, 0.1938, 0.5831, 0.1926, 0.5831, 0.1879, 0.5238, 0.1904, 0.5237, 0.1952, 0.5517, 0.194, 0.5517, 0.1892, 0.5517, 0.1892, 0.5517, 0.194, 0.5556, 0.1938, 0.5556, 0.189, 0.552, 0.1302, 0.5517, 0.1892, 0.5556, 0.189, 0.5559, 0.1301, 0.5517, 0.194, 0.5514, 0.2542, 0.5554, 0.254, 0.5556, 0.1938, 0.5193, 0.1954, 0.5189, 0.2561, 0.5234, 0.2559, 0.5237, 0.1952, 0.5197, 0.1311, 0.5193, 0.1906, 0.5238, 0.1904, 0.5241, 0.131, 0.5193, 0.1906, 0.5193, 0.1954, 0.5237, 0.1952, 0.5238, 0.1904, 0.4927, 0.1917, 0.4926, 0.1965, 0.5193, 0.1954, 0.5193, 0.1906, 0.489, 0.1967, 0.4885, 0.2579, 0.4922, 0.2576, 0.4926, 0.1965, 0.4895, 0.132, 0.489, 0.1919, 0.4927, 0.1917, 0.4931, 0.1318, 0.489, 0.1919, 0.489, 0.1967, 0.4926, 0.1965, 0.4927, 0.1917, 0.4589, 0.1931, 0.4588, 0.198, 0.489, 0.1967, 0.489, 0.1919, 0.453, 0.1982, 0.4524, 0.2599, 0.4582, 0.2596, 0.4588, 0.198, 0.4537, 0.133, 0.4531, 0.1934, 0.4589, 0.1931, 0.4594, 0.1328, 0.4531, 0.1934, 0.453, 0.1982, 0.4588, 0.198, 0.4589, 0.1931, 0.4228, 0.1946, 0.4228, 0.1995, 0.453, 0.1982, 0.4531, 0.1934, 0.4236, 0.1305, 0.4235, 0.1338, 0.4537, 0.133, 0.4537, 0.1297, 0.4537, 0.1297, 0.4537, 0.133, 0.4594, 0.1328, 0.4595, 0.1295, 0.4595, 0.1295, 0.4594, 0.1328, 0.4895, 0.132, 0.4895, 0.1287, 0.4895, 0.1287, 0.4895, 0.132, 0.4931, 0.1318, 0.4932, 0.1286, 0.4932, 0.1286, 0.4931, 0.1318, 0.5197, 0.1311, 0.5197, 0.1279, 0.5197, 0.1279, 0.5197, 0.1311, 0.5241, 0.131, 0.5241, 0.1278, 0.552, 0.127, 0.552, 0.1302, 0.5559, 0.1301, 0.5559, 0.1269, 0.5241, 0.1278, 0.5241, 0.131, 0.552, 0.1302, 0.552, 0.127, 0.5559, 0.1269, 0.5559, 0.1301, 0.5832, 0.1293, 0.5832, 0.1261, 0.5832, 0.1261, 0.5832, 0.1293, 0.588, 0.1292, 0.588, 0.126, 0.588, 0.126, 0.588, 0.1292, 0.625, 0.1281, 0.625, 0.125, 0.4594, 0.1328, 0.4594, 0.1328, 0.4589, 0.1931, 0.4589, 0.1931, 0.5829, 0.2524, 0.5829, 0.2524, 0.5831, 0.1926, 0.5831, 0.1926, 0.489, 0.1919, 0.489, 0.1919, 0.4895, 0.132, 0.4895, 0.132, 0.5831, 0.1926, 0.5831, 0.1926, 0.5556, 0.1938, 0.5556, 0.1938, 0.4885, 0.2579, 0.4885, 0.2579, 0.489, 0.1967, 0.489, 0.1967, 0.5831, 0.1879, 0.5831, 0.1879, 0.5832, 0.1293, 0.5832, 0.1293, 0.4582, 0.2596, 0.4582, 0.2596, 0.4524, 0.2599, 0.4524, 0.2599, 0.5559, 0.1301, 0.5559, 0.1301, 0.5556, 0.189, 0.5556, 0.189, 0.453, 0.1982, 0.453, 0.1982, 0.4228, 0.1995, 0.4228, 0.1995, 0.5238, 0.1904, 0.5238, 0.1904, 0.5517, 0.1892, 0.5517, 0.1892, 0.875, 0.625, 0.875, 0.625, 0.875, 0.6219, 0.875, 0.6219, 0.5554, 0.254, 0.5554, 0.254, 0.5514, 0.2542, 0.5514, 0.2542, 0.4926, 0.1965, 0.4926, 0.1965, 0.4922, 0.2576, 0.4922, 0.2576, 0.5556, 0.1938, 0.5556, 0.1938, 0.5554, 0.254, 0.5554, 0.254, 0.5517, 0.194, 0.5517, 0.194, 0.5237, 0.1952, 0.5237, 0.1952, 0.5878, 0.1877, 0.5878, 0.1877, 0.625, 0.1861, 0.625, 0.1861, 0.4931, 0.1318, 0.4931, 0.1318, 0.4927, 0.1917, 0.4927, 0.1917, 0.5193, 0.1906, 0.5193, 0.1906, 0.5197, 0.1311, 0.5197, 0.1311, 0.552, 0.1302, 0.552, 0.1302, 0.5241, 0.131, 0.5241, 0.131, 0.5344, 0.6219, 0.5344, 0.6198, 0.5344, 0.625, 0.5344, 0.625, 0.375, 0.5592, 0.375, 0.5639, 0.4124, 0.5639, 0.4124, 0.5592, 0.375, 0.5592, 0.1602, 0.5653, 0.1602, 0.5695, 0.375, 0.5639, 0.4129, 0.5639, 0.382, 0.5639, 0.3931, 0.5639, 0.419, 0.5639, 0.4124, 0.5639, 0.4129, 0.5639, 0.419, 0.5639, 0.4195, 0.5639, 0.419, 0.5639, 0.419, 0.5639, 0.3931, 0.5639, 0.3931, 0.5639, 0.4129, 0.5639, 0.4129, 0.5639, 0.4124, 0.5639, 0.4124, 0.5639, 0.375, 0.5639, 0.375, 0.5639, 0.4124, 0.5639, 0.4124, 0.5639, 0.4124, 0.5639, 0.375, 0.5639, 0.375, 0.5639, 0.4529, 0.5639, 0.4568, 0.5639, 0.4614, 0.5639, 0.4607, 0.5639, 0.3847, 0.5639, 0.4124, 0.5639, 0.4195, 0.5639, 0.3948, 0.5639, 0.6277, 0.625, 0.875, 0.625, 0.875, 0.6219, 0.6278, 0.6219, 0.6274, 0.5639, 0.875, 0.5639, 0.875, 0.5592, 0.6268, 0.5592, 0.1722, 0.6251, 0.375, 0.625, 0.375, 0.6219, 0.1728, 0.6222])
me_cube.materials.append(mat_yellow)
me_cube.materials.append(mat_gray)
me_cube.materials.append(mat_blacc)
me_cube.materials.append(mat_black_grey)
me_cube.use_remesh_preserve_volume = False
me_cube.use_remesh_preserve_attributes = False
me_cube.use_mirror_vertex_groups = False
me_cube.update()

# ---- objects
ob_cube = bpy.data.objects.new('Cube', me_cube)

# ---- transforms, parenting, visibility, modifiers, constraints
ob_cube.location = (0.0, 0.0, 0.0)
ob_cube.lock_rotations_4d = False
ob_cube.empty_display_type = 'ARROWS'
ob_cube.lineart.crease_threshold = 0.0

# ---- collection membership
col_collection.objects.link(ob_cube)
col_ttd.objects.link(ob_cube)

# ---- scene / render settings (as saved in the file)
scene.frame_start = 1; scene.frame_end = 250; scene.frame_set(1)
scene.render.engine = 'CYCLES'
scene.cycles.use_denoising = False
scene.cycles.samples = 128
scene.cycles.sampling_pattern = 'TABULATED_SOBOL'
scene.cycles.use_adaptive_sampling = False
scene.cycles.use_light_tree = False
scene.view_settings.view_transform = 'Filmic'
bpy.context.view_layer.update()

# ---- added for rendering (the .blend has no active camera and no usable light): camera, sun
cam_auto = bpy.data.cameras.new('AutoCamera')
cam_auto.lens = 50.0
cam_auto.sensor_width = 36.0
cam_auto.clip_end = 1000.0
ob_auto_camera = bpy.data.objects.new('AutoCamera', cam_auto)
scene.collection.objects.link(ob_auto_camera)
ob_auto_camera.location = (2.88657, -3.47538, 3.20775)
ob_auto_camera.rotation_euler = (1.09748, -7.21219e-08, 0.694738)
scene.camera = ob_auto_camera
light_auto_sun = bpy.data.lights.new('AutoSun', 'SUN')
light_auto_sun.energy = 3.0
light_auto_sun.angle = 0.0523599
ob_auto_sun = bpy.data.objects.new('AutoSun', light_auto_sun)
scene.collection.objects.link(ob_auto_sun)
ob_auto_sun.rotation_euler = (0.872665, 0.174533, 0.523599)
bpy.context.view_layer.update()
